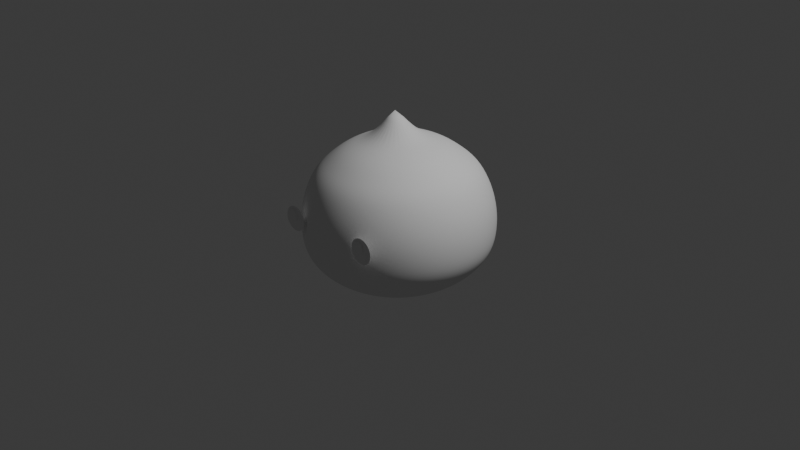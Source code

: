 # Source: bonki.blend  (saved by Blender 4.2.67; exported with 4.5.12 LTS)
import bpy
from mathutils import Matrix  # noqa: F401  (used for matrix-valued properties, if any)

bpy.ops.wm.read_factory_settings(use_empty=True)
scene = bpy.context.scene
scene.name = 'Scene'

# ---- collections
col_collection = bpy.data.collections.new('Collection'); scene.collection.children.link(col_collection)

# ---- world
world_world = bpy.data.worlds.new('World'); scene.world = world_world
world_world.use_nodes = True; world_world.node_tree.nodes.clear()
_N = world_world.node_tree.nodes; _L = world_world.node_tree.links
n0 = _N.new('ShaderNodeOutputWorld'); n0.name = 'World Output'; n0.location = (300, 300)
n1 = _N.new('ShaderNodeBackground'); n1.name = 'Background'; n1.location = (10, 300)
n1.inputs[0].default_value = (0.05088, 0.05088, 0.05088, 1.0)
_L.new(n1.outputs[0], n0.inputs[0])
n0.is_active_output = True
world_world.color = (0.05088, 0.05088, 0.05088)
world_world.sun_shadow_jitter_overblur = 0.0

# ---- cameras
cam_camera = bpy.data.cameras.new('Camera')
cam_camera.clip_end = 100.0
cam_camera.ortho_scale = 7.314

# ---- lights
light_light = bpy.data.lights.new('Light', 'POINT')
light_light.energy = 1000.0
light_light.shadow_soft_size = 0.1

# ---- meshes
me_body_sphere = bpy.data.meshes.new('Body_Sphere')
me_body_sphere.from_pydata([(-0.03833, 0.5721, 0.765), (-0.0278, 0.8315, 0.5549), (-0.009762, 0.9808, 0.1948), (6.723e-09, 1.0, 1.683e-10), (0.009762, 0.9808, -0.1948), (0.02178, 0.8315, -0.4347), (-0.0035, 0.2129, 0.9162), (0.04107, 0.4177, 0.8404), (0.07314, 0.5611, 0.7706), (0.1032, 0.6935, 0.6709), (0.1342, 0.8155, 0.563), (0.1609, 0.9061, 0.3912), (0.1813, 0.9619, 0.2044), (0.1948, 0.9808, 0.009762), (0.2009, 0.9619, -0.1853), (0.1963, 0.9061, -0.3154), (0.1838, 0.8155, -0.4266), (0.1644, 0.6935, -0.5244), (0.1388, 0.5449, -0.6052), (0.1081, 0.3753, -0.6658), (0.07338, 0.1913, -0.7039), (0.03717, 0.2006, 0.9183), (0.1209, 0.3934, 0.8444), (0.1803, 0.5285, 0.7759), (0.2357, 0.6533, 0.6776), (0.29, 0.7682, 0.5708), (0.334, 0.8536, 0.3999), (0.3651, 0.9061, 0.2136), (0.3822, 0.9239, 0.01915), (0.3846, 0.9061, -0.1761), (0.3694, 0.8536, -0.3068), (0.3396, 0.7682, -0.4188), (0.2969, 0.6533, -0.5178), (0.2429, 0.5133, -0.6), (0.1798, 0.3536, -0.6622), (0.1099, 0.1802, -0.7021), (0.07466, 0.1805, 0.9201), (0.1944, 0.3541, 0.8481), (0.2791, 0.4757, 0.7809), (0.3578, 0.5879, 0.6837), (0.4336, 0.6913, 0.578), (0.4935, 0.7682, 0.4079), (0.5345, 0.8155, 0.2221), (0.5549, 0.8315, 0.0278), (0.554, 0.8155, -0.1676), (0.5289, 0.7682, -0.2988), (0.4831, 0.6913, -0.4116), (0.419, 0.5879, -0.5117), (0.3389, 0.4619, -0.5952), (0.2459, 0.3182, -0.6589), (0.1436, 0.1622, -0.7004), (0.1075, 0.1535, 0.9218), (0.2588, 0.3011, 0.8513), (0.3657, 0.4045, 0.7852), (0.4648, 0.5, 0.689), (0.5594, 0.5879, 0.5843), (0.6333, 0.6533, 0.4149), (0.6829, 0.6935, 0.2295), (0.7062, 0.7071, 0.03538), (0.7024, 0.6935, -0.1601), (0.6687, 0.6533, -0.2918), (0.609, 0.5879, -0.4053), (0.526, 0.5, -0.5063), (0.4229, 0.3928, -0.591), (0.3038, 0.2706, -0.656), (0.1731, 0.1379, -0.6989), (0.1345, 0.1206, 0.9231), (0.3117, 0.2366, 0.854), (0.4368, 0.3178, 0.7888), (0.5526, 0.3928, 0.6934), (0.6627, 0.4619, 0.5895), (0.7481, 0.5133, 0.4206), (0.8047, 0.5449, 0.2357), (0.8304, 0.5556, 0.04161), (0.8242, 0.5449, -0.154), (0.7835, 0.5133, -0.286), (0.7123, 0.4619, -0.4001), (0.6138, 0.3928, -0.5019), (0.492, 0.3087, -0.5875), (0.3513, 0.2126, -0.6536), (0.1974, 0.1084, -0.6977), (-0.05955, -1.255e-09, 1.189), (0.1545, 0.08308, 0.9241), (0.351, 0.163, 0.856), (0.4896, 0.2189, 0.7914), (0.6179, 0.2706, 0.6967), (0.7394, 0.3182, 0.5933), (0.8333, 0.3536, 0.4249), (0.8952, 0.3753, 0.2402), (0.9227, 0.3827, 0.04623), (0.9148, 0.3753, -0.1495), (0.8687, 0.3536, -0.2817), (0.789, 0.3182, -0.3963), (0.6791, 0.2706, -0.4986), (0.5432, 0.2126, -0.5849), (0.3867, 0.1464, -0.6519), (0.2154, 0.07466, -0.6968), (0.1669, 0.04235, 0.9248), (0.3752, 0.08308, 0.8572), (0.5221, 0.1116, 0.7931), (0.6581, 0.1379, 0.6987), (0.7867, 0.1622, 0.5957), (0.8858, 0.1802, 0.4275), (0.951, 0.1913, 0.243), (0.9796, 0.1951, 0.04908), (0.9705, 0.1913, -0.1467), (0.9212, 0.1802, -0.2791), (0.8363, 0.1622, -0.3939), (0.7193, 0.1379, -0.4966), (0.5748, 0.1084, -0.5834), (0.4084, 0.07466, -0.6508), (0.2265, 0.03806, -0.6963), (0.171, -1.52e-08, 0.925), (0.3834, -2.905e-08, 0.8576), (0.533, -5.613e-08, 0.7936), (0.6716, 1.594e-08, 0.6994), (0.8026, -9.49e-08, 0.5965), (0.9036, 3.856e-08, 0.4284), (0.9698, -9.597e-08, 0.2439), (0.9987, -1.706e-07, 0.05004), (0.9893, -9.603e-08, -0.1458), (0.939, 3.844e-08, -0.2782), (0.8522, -9.507e-08, -0.3931), (0.7328, 1.006e-08, -0.4959), (0.5855, -5.599e-08, -0.5828), (0.4158, -2.504e-08, -0.6504), (0.2302, -1.261e-08, -0.6961), (0.1669, -0.04235, 0.9248), (0.3752, -0.08308, 0.8572), (0.5221, -0.1116, 0.7931), (0.6581, -0.1379, 0.6987), (0.7867, -0.1622, 0.5957), (0.8858, -0.1802, 0.4275), (0.951, -0.1913, 0.243), (0.9796, -0.1951, 0.04908), (0.9705, -0.1913, -0.1467), (0.9212, -0.1802, -0.2791), (0.8363, -0.1622, -0.3939), (0.7193, -0.1379, -0.4966), (0.5748, -0.1084, -0.5834), (0.4084, -0.07466, -0.6508), (0.2265, -0.03806, -0.6963), (0.1545, -0.08308, 0.9241), (0.351, -0.163, 0.856), (0.4896, -0.2189, 0.7914), (0.6179, -0.2706, 0.6967), (0.7394, -0.3182, 0.5933), (0.8333, -0.3536, 0.4249), (0.8952, -0.3753, 0.2402), (0.9227, -0.3827, 0.04623), (0.9148, -0.3753, -0.1495), (0.8687, -0.3536, -0.2817), (0.789, -0.3182, -0.3963), (0.6791, -0.2706, -0.4986), (0.5432, -0.2126, -0.5849), (0.3867, -0.1464, -0.6519), (0.2154, -0.07466, -0.6968), (0.1345, -0.1206, 0.9231), (0.3117, -0.2366, 0.854), (0.4367, -0.3178, 0.7888), (0.5526, -0.3928, 0.6934), (0.6627, -0.4619, 0.5895), (0.7481, -0.5133, 0.4206), (0.8047, -0.5449, 0.2357), (0.8304, -0.5556, 0.04161), (0.8242, -0.5449, -0.154), (0.7835, -0.5133, -0.286), (0.7123, -0.4619, -0.4001), (0.6138, -0.3928, -0.5019), (0.492, -0.3087, -0.5875), (0.3513, -0.2126, -0.6536), (0.1974, -0.1084, -0.6977), (0.1075, -0.1535, 0.9218), (0.2588, -0.3011, 0.8513), (0.3657, -0.4045, 0.7852), (0.4648, -0.5, 0.689), (0.5594, -0.5879, 0.5843), (0.6333, -0.6533, 0.4149), (0.6829, -0.6935, 0.2295), (0.7062, -0.7071, 0.03538), (0.7024, -0.6935, -0.1601), (0.6687, -0.6533, -0.2918), (0.609, -0.5879, -0.4053), (0.526, -0.5, -0.5063), (0.4229, -0.3928, -0.591), (0.3038, -0.2706, -0.656), (0.1731, -0.1379, -0.6989), (0.07466, -0.1805, 0.9201), (0.1944, -0.3541, 0.8481), (0.2791, -0.4757, 0.7809), (0.3578, -0.5879, 0.6837), (0.4336, -0.6913, 0.578), (0.4935, -0.7682, 0.4079), (0.5344, -0.8155, 0.2221), (0.5549, -0.8315, 0.0278), (0.554, -0.8155, -0.1676), (0.5289, -0.7682, -0.2988), (0.4831, -0.6913, -0.4116), (0.419, -0.5879, -0.5117), (0.3389, -0.4619, -0.5952), (0.2459, -0.3182, -0.6589), (0.1436, -0.1622, -0.7004), (0.03717, -0.2006, 0.9183), (0.1209, -0.3934, 0.8444), (0.1803, -0.5285, 0.7759), (0.2357, -0.6533, 0.6776), (0.29, -0.7682, 0.5708), (0.334, -0.8536, 0.3999), (0.3651, -0.9061, 0.2136), (0.3822, -0.9239, 0.01915), (0.3846, -0.9061, -0.1761), (0.3694, -0.8536, -0.3068), (0.3396, -0.7682, -0.4188), (0.2969, -0.6533, -0.5178), (0.2429, -0.5133, -0.6), (0.1798, -0.3536, -0.6622), (0.1099, -0.1802, -0.7021), (-0.0035, -0.2129, 0.9162), (0.04107, -0.4177, 0.8404), (0.07314, -0.5611, 0.7706), (0.1032, -0.6935, 0.6709), (0.1342, -0.8155, 0.563), (0.1609, -0.9061, 0.3912), (0.1813, -0.9619, 0.2044), (0.1948, -0.9808, 0.009762), (0.2009, -0.9619, -0.1853), (0.1963, -0.9061, -0.3154), (0.1838, -0.8155, -0.4266), (0.1644, -0.6935, -0.5244), (0.1388, -0.5449, -0.6052), (0.1081, -0.3753, -0.6658), (0.07338, -0.1913, -0.7039), (-0.0458, -0.2171, 0.9141), (-0.0419, -0.4258, 0.8363), (-0.03833, -0.5721, 0.765), (-0.03458, -0.7071, 0.664), (-0.0278, -0.8315, 0.5549), (-0.01915, -0.9239, 0.3822), (-0.009762, -0.9808, 0.1948), (-3.341e-07, -1.0, -1.657e-08), (0.009762, -0.9808, -0.1948), (0.01626, -0.9239, -0.3245), (0.02178, -0.8315, -0.4347), (0.02662, -0.7071, -0.5313), (0.03059, -0.5556, -0.6106), (0.03355, -0.3827, -0.6695), (0.03536, -0.1951, -0.7058), (-0.0881, -0.2129, 0.912), (-0.1249, -0.4177, 0.8321), (-0.1498, -0.5611, 0.7594), (-0.1724, -0.6935, 0.6571), (-0.1898, -0.8155, 0.5468), (-0.1992, -0.9061, 0.3732), (-0.2009, -0.9619, 0.1853), (-0.1948, -0.9808, -0.009762), (-0.1813, -0.9619, -0.2044), (-0.1638, -0.9061, -0.3335), (-0.1402, -0.8155, -0.4428), (-0.1112, -0.6935, -0.5382), (-0.07766, -0.5449, -0.616), (-0.04102, -0.3753, -0.6733), (-0.002648, -0.1913, -0.7077), (-0.1288, -0.2006, 0.91), (-0.2047, -0.3934, 0.8281), (-0.257, -0.5285, 0.754), (-0.3048, -0.6533, 0.6505), (-0.3456, -0.7682, 0.539), (-0.3723, -0.8536, 0.3645), (-0.3846, -0.9061, 0.1761), (-0.3822, -0.9239, -0.01915), (-0.3651, -0.9061, -0.2136), (-0.3369, -0.8536, -0.3421), (-0.296, -0.7682, -0.4506), (-0.2436, -0.6533, -0.5449), (-0.1817, -0.5133, -0.6213), (-0.1127, -0.3536, -0.6769), (-0.0392, -0.1802, -0.7096), (-0.1663, -0.1805, 0.9081), (-0.2782, -0.3541, 0.8244), (-0.3558, -0.4757, 0.7491), (-0.4269, -0.5879, 0.6444), (-0.4892, -0.6913, 0.5318), (-0.5318, -0.7682, 0.3565), (-0.554, -0.8155, 0.1676), (-0.5549, -0.8315, -0.0278), (-0.5345, -0.8155, -0.2221), (-0.4964, -0.7682, -0.3501), (-0.4396, -0.6913, -0.4578), (-0.3657, -0.5879, -0.551), (-0.2777, -0.4619, -0.6261), (-0.1788, -0.3182, -0.6802), (-0.07289, -0.1622, -0.7113), (-0.1991, -0.1535, 0.9064), (-0.3426, -0.3011, 0.8212), (-0.4423, -0.4045, 0.7447), (-0.5339, -0.5, 0.639), (-0.615, -0.5879, 0.5255), (-0.6716, -0.6533, 0.3495), (-0.7024, -0.6935, 0.1601), (-0.7062, -0.7071, -0.03538), (-0.6829, -0.6935, -0.2295), (-0.6362, -0.6533, -0.3571), (-0.5654, -0.5879, -0.4641), (-0.4728, -0.5, -0.5563), (-0.3618, -0.3928, -0.6303), (-0.2367, -0.2706, -0.6831), (-0.1024, -0.1379, -0.7127), (0.03598, -1.21e-10, -0.7181), (-0.2261, -0.1206, 0.9051), (-0.3955, -0.2366, 0.8186), (-0.5134, -0.3178, 0.7412), (-0.6218, -0.3928, 0.6346), (-0.7183, -0.4619, 0.5203), (-0.7864, -0.5133, 0.3438), (-0.8242, -0.5449, 0.154), (-0.8304, -0.5556, -0.04161), (-0.8047, -0.5449, -0.2357), (-0.751, -0.5133, -0.3629), (-0.6687, -0.4619, -0.4693), (-0.5606, -0.3928, -0.5607), (-0.4308, -0.3087, -0.6337), (-0.2842, -0.2126, -0.6855), (-0.1266, -0.1084, -0.7139), (-0.2461, -0.08308, 0.9041), (-0.4348, -0.163, 0.8166), (-0.5662, -0.2189, 0.7385), (-0.687, -0.2706, 0.6313), (-0.795, -0.3182, 0.5164), (-0.8716, -0.3536, 0.3395), (-0.9148, -0.3753, 0.1495), (-0.9227, -0.3827, -0.04623), (-0.8952, -0.3753, -0.2402), (-0.8362, -0.3536, -0.3672), (-0.7454, -0.3182, -0.4731), (-0.6258, -0.2706, -0.564), (-0.482, -0.2126, -0.6363), (-0.3196, -0.1464, -0.6872), (-0.1446, -0.07466, -0.7148), (-0.2585, -0.04235, 0.9035), (-0.459, -0.08308, 0.8154), (-0.5987, -0.1116, 0.7369), (-0.7272, -0.1379, 0.6293), (-0.8423, -0.1622, 0.5141), (-0.9241, -0.1802, 0.3369), (-0.9705, -0.1913, 0.1467), (-0.9796, -0.1951, -0.04908), (-0.951, -0.1913, -0.243), (-0.8887, -0.1802, -0.3698), (-0.7927, -0.1622, -0.4755), (-0.666, -0.1379, -0.566), (-0.5136, -0.1084, -0.6379), (-0.3413, -0.07466, -0.6883), (-0.1557, -0.03806, -0.7154), (-0.2626, 2.089e-08, 0.9033), (-0.4672, 5.959e-08, 0.815), (-0.6097, 1.587e-07, 0.7364), (-0.7408, 4.034e-08, 0.6286), (-0.8582, 1.696e-07, 0.5133), (-0.9419, 2.118e-08, 0.336), (-0.9893, 2.748e-07, 0.1458), (-0.9987, 4.538e-07, -0.05004), (-0.9698, 2.748e-07, -0.2439), (-0.9065, 2.106e-08, -0.3707), (-0.8086, 1.694e-07, -0.4763), (-0.6796, 3.447e-08, -0.5667), (-0.5243, 1.526e-07, -0.6384), (-0.3487, 5.461e-08, -0.6887), (-0.1595, 1.982e-08, -0.7156), (-0.2585, 0.04235, 0.9035), (-0.459, 0.08308, 0.8154), (-0.5987, 0.1116, 0.7369), (-0.7272, 0.1379, 0.6293), (-0.8423, 0.1622, 0.5141), (-0.9241, 0.1802, 0.3369), (-0.9705, 0.1913, 0.1467), (-0.9796, 0.1951, -0.04908), (-0.951, 0.1913, -0.243), (-0.8887, 0.1802, -0.3698), (-0.7927, 0.1622, -0.4755), (-0.666, 0.1379, -0.566), (-0.5136, 0.1084, -0.6379), (-0.3413, 0.07466, -0.6883), (-0.1557, 0.03806, -0.7154), (-0.2461, 0.08308, 0.9041), (-0.4348, 0.163, 0.8166), (-0.5662, 0.2189, 0.7385), (-0.687, 0.2706, 0.6313), (-0.795, 0.3182, 0.5164), (-0.8716, 0.3536, 0.3395), (-0.9148, 0.3753, 0.1495), (-0.9227, 0.3827, -0.04623), (-0.8952, 0.3753, -0.2402), (-0.8362, 0.3536, -0.3672), (-0.7454, 0.3182, -0.4731), (-0.6258, 0.2706, -0.564), (-0.482, 0.2126, -0.6363), (-0.3196, 0.1464, -0.6872), (-0.1446, 0.07466, -0.7148), (-0.2261, 0.1206, 0.9051), (-0.3955, 0.2366, 0.8186), (-0.5134, 0.3178, 0.7412), (-0.6218, 0.3928, 0.6346), (-0.7183, 0.4619, 0.5203), (-0.7864, 0.5133, 0.3438), (-0.8242, 0.5449, 0.154), (-0.8304, 0.5556, -0.04161), (-0.8047, 0.5449, -0.2357), (-0.751, 0.5133, -0.3629), (-0.6687, 0.4619, -0.4693), (-0.5606, 0.3928, -0.5607), (-0.4308, 0.3087, -0.6337), (-0.2842, 0.2126, -0.6855), (-0.1266, 0.1084, -0.7139), (-0.1991, 0.1535, 0.9064), (-0.3426, 0.3011, 0.8212), (-0.4423, 0.4045, 0.7447), (-0.5339, 0.5, 0.639), (-0.615, 0.5879, 0.5255), (-0.6716, 0.6533, 0.3495), (-0.7024, 0.6935, 0.1601), (-0.7062, 0.7071, -0.03538), (-0.6829, 0.6935, -0.2295), (-0.6362, 0.6533, -0.3571), (-0.5654, 0.5879, -0.4641), (-0.4728, 0.5, -0.5563), (-0.3618, 0.3928, -0.6303), (-0.2367, 0.2706, -0.6831), (-0.1024, 0.1379, -0.7127), (-0.1663, 0.1805, 0.9081), (-0.2782, 0.3541, 0.8244), (-0.3558, 0.4757, 0.7491), (-0.4269, 0.5879, 0.6444), (-0.4892, 0.6913, 0.5318), (-0.5318, 0.7682, 0.3565), (-0.554, 0.8155, 0.1676), (-0.5549, 0.8315, -0.0278), (-0.5344, 0.8155, -0.2221), (-0.4964, 0.7682, -0.3501), (-0.4396, 0.6913, -0.4578), (-0.3657, 0.5879, -0.551), (-0.2777, 0.4619, -0.6261), (-0.1788, 0.3182, -0.6802), (-0.07289, 0.1622, -0.7113), (-0.1288, 0.2006, 0.91), (-0.2047, 0.3934, 0.8281), (-0.257, 0.5285, 0.754), (-0.3048, 0.6533, 0.6505), (-0.3456, 0.7682, 0.539), (-0.3723, 0.8536, 0.3645), (-0.3846, 0.9061, 0.1761), (-0.3822, 0.9239, -0.01915), (-0.3651, 0.9061, -0.2136), (-0.3369, 0.8536, -0.3421), (-0.296, 0.7682, -0.4506), (-0.2436, 0.6533, -0.5449), (-0.1817, 0.5133, -0.6213), (-0.1127, 0.3536, -0.6769), (-0.0392, 0.1802, -0.7096), (-0.0881, 0.2129, 0.912), (-0.1249, 0.4177, 0.8321), (-0.1498, 0.5611, 0.7594), (-0.1724, 0.6935, 0.6571), (-0.1898, 0.8155, 0.5468), (-0.1992, 0.9061, 0.3732), (-0.2009, 0.9619, 0.1853), (-0.1948, 0.9808, -0.009762), (-0.1813, 0.9619, -0.2044), (-0.1638, 0.9061, -0.3335), (-0.1402, 0.8155, -0.4428), (-0.1112, 0.6935, -0.5382), (-0.07766, 0.5449, -0.616), (-0.04102, 0.3753, -0.6733), (-0.002648, 0.1913, -0.7077), (-0.0458, 0.2171, 0.9141), (-0.0419, 0.4258, 0.8363), (-0.03458, 0.7071, 0.664), (-0.01915, 0.9239, 0.3822), (0.01626, 0.9239, -0.3245), (0.02662, 0.7071, -0.5313), (0.03059, 0.5556, -0.6106), (0.03355, 0.3827, -0.6695), (0.03536, 0.1951, -0.7058)], [], [(3, 2, 12, 13), (473, 81, 6), (307, 481, 20), (4, 3, 13, 14), (474, 473, 6, 7), (477, 4, 14, 15), (0, 474, 7, 8), (5, 477, 15, 16), (475, 0, 8, 9), (478, 5, 16, 17), (1, 475, 9, 10), (479, 478, 17, 18), (476, 1, 10, 11), (480, 479, 18, 19), (2, 476, 11, 12), (481, 480, 19, 20), (19, 18, 33, 34), (12, 11, 26, 27), (20, 19, 34, 35), (13, 12, 27, 28), (6, 81, 21), (307, 20, 35), (14, 13, 28, 29), (7, 6, 21, 22), (15, 14, 29, 30), (8, 7, 22, 23), (16, 15, 30, 31), (9, 8, 23, 24), (17, 16, 31, 32), (10, 9, 24, 25), (18, 17, 32, 33), (11, 10, 25, 26), (31, 30, 45, 46), (24, 23, 38, 39), (32, 31, 46, 47), (25, 24, 39, 40), (33, 32, 47, 48), (26, 25, 40, 41), (34, 33, 48, 49), (27, 26, 41, 42), (35, 34, 49, 50), (28, 27, 42, 43), (21, 81, 36), (307, 35, 50), (29, 28, 43, 44), (22, 21, 36, 37), (30, 29, 44, 45), (23, 22, 37, 38), (50, 49, 64, 65), (43, 42, 57, 58), (36, 81, 51), (307, 50, 65), (44, 43, 58, 59), (37, 36, 51, 52), (45, 44, 59, 60), (38, 37, 52, 53), (46, 45, 60, 61), (39, 38, 53, 54), (47, 46, 61, 62), (40, 39, 54, 55), (48, 47, 62, 63), (41, 40, 55, 56), (49, 48, 63, 64), (42, 41, 56, 57), (54, 53, 68, 69), (62, 61, 76, 77), (55, 54, 69, 70), (63, 62, 77, 78), (56, 55, 70, 71), (64, 63, 78, 79), (57, 56, 71, 72), (65, 64, 79, 80), (58, 57, 72, 73), (51, 81, 66), (307, 65, 80), (59, 58, 73, 74), (52, 51, 66, 67), (60, 59, 74, 75), (53, 52, 67, 68), (61, 60, 75, 76), (73, 72, 88, 89), (66, 81, 82), (307, 80, 96), (74, 73, 89, 90), (67, 66, 82, 83), (75, 74, 90, 91), (68, 67, 83, 84), (76, 75, 91, 92), (69, 68, 84, 85), (77, 76, 92, 93), (70, 69, 85, 86), (78, 77, 93, 94), (71, 70, 86, 87), (79, 78, 94, 95), (72, 71, 87, 88), (80, 79, 95, 96), (93, 92, 107, 108), (86, 85, 100, 101), (94, 93, 108, 109), (87, 86, 101, 102), (95, 94, 109, 110), (88, 87, 102, 103), (96, 95, 110, 111), (89, 88, 103, 104), (82, 81, 97), (307, 96, 111), (90, 89, 104, 105), (83, 82, 97, 98), (91, 90, 105, 106), (84, 83, 98, 99), (92, 91, 106, 107), (85, 84, 99, 100), (97, 81, 112), (307, 111, 126), (105, 104, 119, 120), (98, 97, 112, 113), (106, 105, 120, 121), (99, 98, 113, 114), (107, 106, 121, 122), (100, 99, 114, 115), (108, 107, 122, 123), (101, 100, 115, 116), (109, 108, 123, 124), (102, 101, 116, 117), (110, 109, 124, 125), (103, 102, 117, 118), (111, 110, 125, 126), (104, 103, 118, 119), (116, 115, 130, 131), (124, 123, 138, 139), (117, 116, 131, 132), (125, 124, 139, 140), (118, 117, 132, 133), (126, 125, 140, 141), (119, 118, 133, 134), (112, 81, 127), (307, 126, 141), (120, 119, 134, 135), (113, 112, 127, 128), (121, 120, 135, 136), (114, 113, 128, 129), (122, 121, 136, 137), (115, 114, 129, 130), (123, 122, 137, 138), (135, 134, 149, 150), (128, 127, 142, 143), (136, 135, 150, 151), (129, 128, 143, 144), (137, 136, 151, 152), (130, 129, 144, 145), (138, 137, 152, 153), (131, 130, 145, 146), (139, 138, 153, 154), (132, 131, 146, 147), (140, 139, 154, 155), (133, 132, 147, 148), (141, 140, 155, 156), (134, 133, 148, 149), (127, 81, 142), (307, 141, 156), (154, 153, 168, 169), (147, 146, 161, 162), (155, 154, 169, 170), (148, 147, 162, 163), (156, 155, 170, 171), (149, 148, 163, 164), (142, 81, 157), (307, 156, 171), (150, 149, 164, 165), (143, 142, 157, 158), (151, 150, 165, 166), (144, 143, 158, 159), (152, 151, 166, 167), (145, 144, 159, 160), (153, 152, 167, 168), (146, 145, 160, 161), (166, 165, 180, 181), (159, 158, 173, 174), (167, 166, 181, 182), (160, 159, 174, 175), (168, 167, 182, 183), (161, 160, 175, 176), (169, 168, 183, 184), (162, 161, 176, 177), (170, 169, 184, 185), (163, 162, 177, 178), (171, 170, 185, 186), (164, 163, 178, 179), (157, 81, 172), (307, 171, 186), (165, 164, 179, 180), (158, 157, 172, 173), (185, 184, 199, 200), (178, 177, 192, 193), (186, 185, 200, 201), (179, 178, 193, 194), (172, 81, 187), (307, 186, 201), (180, 179, 194, 195), (173, 172, 187, 188), (181, 180, 195, 196), (174, 173, 188, 189), (182, 181, 196, 197), (175, 174, 189, 190), (183, 182, 197, 198), (176, 175, 190, 191), (184, 183, 198, 199), (177, 176, 191, 192), (189, 188, 203, 204), (197, 196, 211, 212), (190, 189, 204, 205), (198, 197, 212, 213), (191, 190, 205, 206), (199, 198, 213, 214), (192, 191, 206, 207), (200, 199, 214, 215), (193, 192, 207, 208), (201, 200, 215, 216), (194, 193, 208, 209), (187, 81, 202), (307, 201, 216), (195, 194, 209, 210), (188, 187, 202, 203), (196, 195, 210, 211), (208, 207, 222, 223), (216, 215, 230, 231), (209, 208, 223, 224), (202, 81, 217), (307, 216, 231), (210, 209, 224, 225), (203, 202, 217, 218), (211, 210, 225, 226), (204, 203, 218, 219), (212, 211, 226, 227), (205, 204, 219, 220), (213, 212, 227, 228), (206, 205, 220, 221), (214, 213, 228, 229), (207, 206, 221, 222), (215, 214, 229, 230), (227, 226, 241, 242), (220, 219, 234, 235), (228, 227, 242, 243), (221, 220, 235, 236), (229, 228, 243, 244), (222, 221, 236, 237), (230, 229, 244, 245), (223, 222, 237, 238), (231, 230, 245, 246), (224, 223, 238, 239), (217, 81, 232), (307, 231, 246), (225, 224, 239, 240), (218, 217, 232, 233), (226, 225, 240, 241), (219, 218, 233, 234), (246, 245, 260, 261), (239, 238, 253, 254), (232, 81, 247), (307, 246, 261), (240, 239, 254, 255), (233, 232, 247, 248), (241, 240, 255, 256), (234, 233, 248, 249), (242, 241, 256, 257), (235, 234, 249, 250), (243, 242, 257, 258), (236, 235, 250, 251), (244, 243, 258, 259), (237, 236, 251, 252), (245, 244, 259, 260), (238, 237, 252, 253), (250, 249, 264, 265), (258, 257, 272, 273), (251, 250, 265, 266), (259, 258, 273, 274), (252, 251, 266, 267), (260, 259, 274, 275), (253, 252, 267, 268), (261, 260, 275, 276), (254, 253, 268, 269), (247, 81, 262), (307, 261, 276), (255, 254, 269, 270), (248, 247, 262, 263), (256, 255, 270, 271), (249, 248, 263, 264), (257, 256, 271, 272), (269, 268, 283, 284), (262, 81, 277), (307, 276, 291), (270, 269, 284, 285), (263, 262, 277, 278), (271, 270, 285, 286), (264, 263, 278, 279), (272, 271, 286, 287), (265, 264, 279, 280), (273, 272, 287, 288), (266, 265, 280, 281), (274, 273, 288, 289), (267, 266, 281, 282), (275, 274, 289, 290), (268, 267, 282, 283), (276, 275, 290, 291), (288, 287, 302, 303), (281, 280, 295, 296), (289, 288, 303, 304), (282, 281, 296, 297), (290, 289, 304, 305), (283, 282, 297, 298), (291, 290, 305, 306), (284, 283, 298, 299), (277, 81, 292), (307, 291, 306), (285, 284, 299, 300), (278, 277, 292, 293), (286, 285, 300, 301), (279, 278, 293, 294), (287, 286, 301, 302), (280, 279, 294, 295), (307, 306, 322), (300, 299, 315, 316), (293, 292, 308, 309), (301, 300, 316, 317), (294, 293, 309, 310), (302, 301, 317, 318), (295, 294, 310, 311), (303, 302, 318, 319), (296, 295, 311, 312), (304, 303, 319, 320), (297, 296, 312, 313), (305, 304, 320, 321), (298, 297, 313, 314), (306, 305, 321, 322), (299, 298, 314, 315), (292, 81, 308), (320, 319, 334, 335), (313, 312, 327, 328), (321, 320, 335, 336), (314, 313, 328, 329), (322, 321, 336, 337), (315, 314, 329, 330), (308, 81, 323), (307, 322, 337), (316, 315, 330, 331), (309, 308, 323, 324), (317, 316, 331, 332), (310, 309, 324, 325), (318, 317, 332, 333), (311, 310, 325, 326), (319, 318, 333, 334), (312, 311, 326, 327), (324, 323, 338, 339), (332, 331, 346, 347), (325, 324, 339, 340), (333, 332, 347, 348), (326, 325, 340, 341), (334, 333, 348, 349), (327, 326, 341, 342), (335, 334, 349, 350), (328, 327, 342, 343), (336, 335, 350, 351), (329, 328, 343, 344), (337, 336, 351, 352), (330, 329, 344, 345), (323, 81, 338), (307, 337, 352), (331, 330, 345, 346), (343, 342, 357, 358), (351, 350, 365, 366), (344, 343, 358, 359), (352, 351, 366, 367), (345, 344, 359, 360), (338, 81, 353), (307, 352, 367), (346, 345, 360, 361), (339, 338, 353, 354), (347, 346, 361, 362), (340, 339, 354, 355), (348, 347, 362, 363), (341, 340, 355, 356), (349, 348, 363, 364), (342, 341, 356, 357), (350, 349, 364, 365), (362, 361, 376, 377), (355, 354, 369, 370), (363, 362, 377, 378), (356, 355, 370, 371), (364, 363, 378, 379), (357, 356, 371, 372), (365, 364, 379, 380), (358, 357, 372, 373), (366, 365, 380, 381), (359, 358, 373, 374), (367, 366, 381, 382), (360, 359, 374, 375), (353, 81, 368), (307, 367, 382), (361, 360, 375, 376), (354, 353, 368, 369), (381, 380, 395, 396), (374, 373, 388, 389), (382, 381, 396, 397), (375, 374, 389, 390), (368, 81, 383), (307, 382, 397), (376, 375, 390, 391), (369, 368, 383, 384), (377, 376, 391, 392), (370, 369, 384, 385), (378, 377, 392, 393), (371, 370, 385, 386), (379, 378, 393, 394), (372, 371, 386, 387), (380, 379, 394, 395), (373, 372, 387, 388), (385, 384, 399, 400), (393, 392, 407, 408), (386, 385, 400, 401), (394, 393, 408, 409), (387, 386, 401, 402), (395, 394, 409, 410), (388, 387, 402, 403), (396, 395, 410, 411), (389, 388, 403, 404), (397, 396, 411, 412), (390, 389, 404, 405), (383, 81, 398), (307, 397, 412), (391, 390, 405, 406), (384, 383, 398, 399), (392, 391, 406, 407), (404, 403, 418, 419), (412, 411, 426, 427), (405, 404, 419, 420), (398, 81, 413), (307, 412, 427), (406, 405, 420, 421), (399, 398, 413, 414), (407, 406, 421, 422), (400, 399, 414, 415), (408, 407, 422, 423), (401, 400, 415, 416), (409, 408, 423, 424), (402, 401, 416, 417), (410, 409, 424, 425), (403, 402, 417, 418), (411, 410, 425, 426), (423, 422, 437, 438), (416, 415, 430, 431), (424, 423, 438, 439), (417, 416, 431, 432), (425, 424, 439, 440), (418, 417, 432, 433), (426, 425, 440, 441), (419, 418, 433, 434), (427, 426, 441, 442), (420, 419, 434, 435), (413, 81, 428), (307, 427, 442), (421, 420, 435, 436), (414, 413, 428, 429), (422, 421, 436, 437), (415, 414, 429, 430), (442, 441, 456, 457), (435, 434, 449, 450), (428, 81, 443), (307, 442, 457), (436, 435, 450, 451), (429, 428, 443, 444), (437, 436, 451, 452), (430, 429, 444, 445), (438, 437, 452, 453), (431, 430, 445, 446), (439, 438, 453, 454), (432, 431, 446, 447), (440, 439, 454, 455), (433, 432, 447, 448), (441, 440, 455, 456), (434, 433, 448, 449), (454, 453, 468, 469), (447, 446, 461, 462), (455, 454, 469, 470), (448, 447, 462, 463), (456, 455, 470, 471), (449, 448, 463, 464), (457, 456, 471, 472), (450, 449, 464, 465), (443, 81, 458), (307, 457, 472), (451, 450, 465, 466), (444, 443, 458, 459), (452, 451, 466, 467), (445, 444, 459, 460), (453, 452, 467, 468), (446, 445, 460, 461), (458, 81, 473), (307, 472, 481), (466, 465, 3, 4), (459, 458, 473, 474), (467, 466, 4, 477), (460, 459, 474, 0), (468, 467, 477, 5), (461, 460, 0, 475), (469, 468, 5, 478), (462, 461, 475, 1), (470, 469, 478, 479), (463, 462, 1, 476), (471, 470, 479, 480), (464, 463, 476, 2), (472, 471, 480, 481), (465, 464, 2, 3)])
me_body_sphere.polygons.foreach_set('use_smooth', [True] * 512)
_uv = me_body_sphere.uv_layers.new(name='UVMap')
_uv.uv.foreach_set('vector', [0.75, 0.5, 0.75, 0.5625, 0.7188, 0.5625, 0.7188, 0.5, 0.75, 0.9375, 0.7344, 1.0, 0.7188, 0.9375, 0.7344, 5.96e-08, 0.75, 0.0625, 0.7188, 0.0625, 0.75, 0.4375, 0.75, 0.5, 0.7188, 0.5, 0.7188, 0.4375, 0.75, 0.875, 0.75, 0.9375, 0.7188, 0.9375, 0.7188, 0.875, 0.75, 0.375, 0.75, 0.4375, 0.7188, 0.4375, 0.7188, 0.375, 0.75, 0.8125, 0.75, 0.875, 0.7188, 0.875, 0.7188, 0.8125, 0.75, 0.3125, 0.75, 0.375, 0.7188, 0.375, 0.7188, 0.3125, 0.75, 0.75, 0.75, 0.8125, 0.7188, 0.8125, 0.7188, 0.75, 0.75, 0.25, 0.75, 0.3125, 0.7188, 0.3125, 0.7188, 0.25, 0.75, 0.6875, 0.75, 0.75, 0.7188, 0.75, 0.7188, 0.6875, 0.75, 0.1875, 0.75, 0.25, 0.7188, 0.25, 0.7188, 0.1875, 0.75, 0.625, 0.75, 0.6875, 0.7188, 0.6875, 0.7188, 0.625, 0.75, 0.125, 0.75, 0.1875, 0.7188, 0.1875, 0.7188, 0.125, 0.75, 0.5625, 0.75, 0.625, 0.7188, 0.625, 0.7188, 0.5625, 0.75, 0.0625, 0.75, 0.125, 0.7188, 0.125, 0.7188, 0.0625, 0.7188, 0.125, 0.7188, 0.1875, 0.6875, 0.1875, 0.6875, 0.125, 0.7188, 0.5625, 0.7188, 0.625, 0.6875, 0.625, 0.6875, 0.5625, 0.7188, 0.0625, 0.7188, 0.125, 0.6875, 0.125, 0.6875, 0.0625, 0.7188, 0.5, 0.7188, 0.5625, 0.6875, 0.5625, 0.6875, 0.5, 0.7188, 0.9375, 0.7031, 1.0, 0.6875, 0.9375, 0.7031, 5.96e-08, 0.7188, 0.0625, 0.6875, 0.0625, 0.7188, 0.4375, 0.7188, 0.5, 0.6875, 0.5, 0.6875, 0.4375, 0.7188, 0.875, 0.7188, 0.9375, 0.6875, 0.9375, 0.6875, 0.875, 0.7188, 0.375, 0.7188, 0.4375, 0.6875, 0.4375, 0.6875, 0.375, 0.7188, 0.8125, 0.7188, 0.875, 0.6875, 0.875, 0.6875, 0.8125, 0.7188, 0.3125, 0.7188, 0.375, 0.6875, 0.375, 0.6875, 0.3125, 0.7188, 0.75, 0.7188, 0.8125, 0.6875, 0.8125, 0.6875, 0.75, 0.7188, 0.25, 0.7188, 0.3125, 0.6875, 0.3125, 0.6875, 0.25, 0.7188, 0.6875, 0.7188, 0.75, 0.6875, 0.75, 0.6875, 0.6875, 0.7188, 0.1875, 0.7188, 0.25, 0.6875, 0.25, 0.6875, 0.1875, 0.7188, 0.625, 0.7188, 0.6875, 0.6875, 0.6875, 0.6875, 0.625, 0.6875, 0.3125, 0.6875, 0.375, 0.6562, 0.375, 0.6562, 0.3125, 0.6875, 0.75, 0.6875, 0.8125, 0.6562, 0.8125, 0.6562, 0.75, 0.6875, 0.25, 0.6875, 0.3125, 0.6562, 0.3125, 0.6562, 0.25, 0.6875, 0.6875, 0.6875, 0.75, 0.6562, 0.75, 0.6562, 0.6875, 0.6875, 0.1875, 0.6875, 0.25, 0.6562, 0.25, 0.6562, 0.1875, 0.6875, 0.625, 0.6875, 0.6875, 0.6562, 0.6875, 0.6562, 0.625, 0.6875, 0.125, 0.6875, 0.1875, 0.6562, 0.1875, 0.6562, 0.125, 0.6875, 0.5625, 0.6875, 0.625, 0.6562, 0.625, 0.6562, 0.5625, 0.6875, 0.0625, 0.6875, 0.125, 0.6562, 0.125, 0.6562, 0.0625, 0.6875, 0.5, 0.6875, 0.5625, 0.6562, 0.5625, 0.6562, 0.5, 0.6875, 0.9375, 0.6719, 1.0, 0.6562, 0.9375, 0.6719, 5.96e-08, 0.6875, 0.0625, 0.6562, 0.0625, 0.6875, 0.4375, 0.6875, 0.5, 0.6562, 0.5, 0.6562, 0.4375, 0.6875, 0.875, 0.6875, 0.9375, 0.6562, 0.9375, 0.6562, 0.875, 0.6875, 0.375, 0.6875, 0.4375, 0.6562, 0.4375, 0.6562, 0.375, 0.6875, 0.8125, 0.6875, 0.875, 0.6562, 0.875, 0.6562, 0.8125, 0.6562, 0.0625, 0.6562, 0.125, 0.625, 0.125, 0.625, 0.0625, 0.6562, 0.5, 0.6562, 0.5625, 0.625, 0.5625, 0.625, 0.5, 0.6562, 0.9375, 0.6406, 1.0, 0.625, 0.9375, 0.6406, 5.96e-08, 0.6562, 0.0625, 0.625, 0.0625, 0.6562, 0.4375, 0.6562, 0.5, 0.625, 0.5, 0.625, 0.4375, 0.6562, 0.875, 0.6562, 0.9375, 0.625, 0.9375, 0.625, 0.875, 0.6562, 0.375, 0.6562, 0.4375, 0.625, 0.4375, 0.625, 0.375, 0.6562, 0.8125, 0.6562, 0.875, 0.625, 0.875, 0.625, 0.8125, 0.6562, 0.3125, 0.6562, 0.375, 0.625, 0.375, 0.625, 0.3125, 0.6562, 0.75, 0.6562, 0.8125, 0.625, 0.8125, 0.625, 0.75, 0.6562, 0.25, 0.6562, 0.3125, 0.625, 0.3125, 0.625, 0.25, 0.6562, 0.6875, 0.6562, 0.75, 0.625, 0.75, 0.625, 0.6875, 0.6562, 0.1875, 0.6562, 0.25, 0.625, 0.25, 0.625, 0.1875, 0.6562, 0.625, 0.6562, 0.6875, 0.625, 0.6875, 0.625, 0.625, 0.6562, 0.125, 0.6562, 0.1875, 0.625, 0.1875, 0.625, 0.125, 0.6562, 0.5625, 0.6562, 0.625, 0.625, 0.625, 0.625, 0.5625, 0.625, 0.75, 0.625, 0.8125, 0.5938, 0.8125, 0.5938, 0.75, 0.625, 0.25, 0.625, 0.3125, 0.5938, 0.3125, 0.5938, 0.25, 0.625, 0.6875, 0.625, 0.75, 0.5938, 0.75, 0.5938, 0.6875, 0.625, 0.1875, 0.625, 0.25, 0.5938, 0.25, 0.5938, 0.1875, 0.625, 0.625, 0.625, 0.6875, 0.5938, 0.6875, 0.5938, 0.625, 0.625, 0.125, 0.625, 0.1875, 0.5938, 0.1875, 0.5938, 0.125, 0.625, 0.5625, 0.625, 0.625, 0.5938, 0.625, 0.5938, 0.5625, 0.625, 0.0625, 0.625, 0.125, 0.5938, 0.125, 0.5938, 0.0625, 0.625, 0.5, 0.625, 0.5625, 0.5938, 0.5625, 0.5938, 0.5, 0.625, 0.9375, 0.6094, 1.0, 0.5938, 0.9375, 0.6094, 5.96e-08, 0.625, 0.0625, 0.5938, 0.0625, 0.625, 0.4375, 0.625, 0.5, 0.5938, 0.5, 0.5938, 0.4375, 0.625, 0.875, 0.625, 0.9375, 0.5938, 0.9375, 0.5938, 0.875, 0.625, 0.375, 0.625, 0.4375, 0.5938, 0.4375, 0.5938, 0.375, 0.625, 0.8125, 0.625, 0.875, 0.5938, 0.875, 0.5938, 0.8125, 0.625, 0.3125, 0.625, 0.375, 0.5938, 0.375, 0.5938, 0.3125, 0.5938, 0.5, 0.5938, 0.5625, 0.5625, 0.5625, 0.5625, 0.5, 0.5938, 0.9375, 0.5781, 1.0, 0.5625, 0.9375, 0.5781, 5.96e-08, 0.5938, 0.0625, 0.5625, 0.0625, 0.5938, 0.4375, 0.5938, 0.5, 0.5625, 0.5, 0.5625, 0.4375, 0.5938, 0.875, 0.5938, 0.9375, 0.5625, 0.9375, 0.5625, 0.875, 0.5938, 0.375, 0.5938, 0.4375, 0.5625, 0.4375, 0.5625, 0.375, 0.5938, 0.8125, 0.5938, 0.875, 0.5625, 0.875, 0.5625, 0.8125, 0.5938, 0.3125, 0.5938, 0.375, 0.5625, 0.375, 0.5625, 0.3125, 0.5938, 0.75, 0.5938, 0.8125, 0.5625, 0.8125, 0.5625, 0.75, 0.5938, 0.25, 0.5938, 0.3125, 0.5625, 0.3125, 0.5625, 0.25, 0.5938, 0.6875, 0.5938, 0.75, 0.5625, 0.75, 0.5625, 0.6875, 0.5938, 0.1875, 0.5938, 0.25, 0.5625, 0.25, 0.5625, 0.1875, 0.5938, 0.625, 0.5938, 0.6875, 0.5625, 0.6875, 0.5625, 0.625, 0.5938, 0.125, 0.5938, 0.1875, 0.5625, 0.1875, 0.5625, 0.125, 0.5938, 0.5625, 0.5938, 0.625, 0.5625, 0.625, 0.5625, 0.5625, 0.5938, 0.0625, 0.5938, 0.125, 0.5625, 0.125, 0.5625, 0.0625, 0.5625, 0.25, 0.5625, 0.3125, 0.5312, 0.3125, 0.5312, 0.25, 0.5625, 0.6875, 0.5625, 0.75, 0.5312, 0.75, 0.5312, 0.6875, 0.5625, 0.1875, 0.5625, 0.25, 0.5312, 0.25, 0.5312, 0.1875, 0.5625, 0.625, 0.5625, 0.6875, 0.5312, 0.6875, 0.5312, 0.625, 0.5625, 0.125, 0.5625, 0.1875, 0.5312, 0.1875, 0.5312, 0.125, 0.5625, 0.5625, 0.5625, 0.625, 0.5312, 0.625, 0.5312, 0.5625, 0.5625, 0.0625, 0.5625, 0.125, 0.5312, 0.125, 0.5312, 0.0625, 0.5625, 0.5, 0.5625, 0.5625, 0.5312, 0.5625, 0.5312, 0.5, 0.5625, 0.9375, 0.5469, 1.0, 0.5312, 0.9375, 0.5469, 5.96e-08, 0.5625, 0.0625, 0.5312, 0.0625, 0.5625, 0.4375, 0.5625, 0.5, 0.5312, 0.5, 0.5312, 0.4375, 0.5625, 0.875, 0.5625, 0.9375, 0.5312, 0.9375, 0.5312, 0.875, 0.5625, 0.375, 0.5625, 0.4375, 0.5312, 0.4375, 0.5312, 0.375, 0.5625, 0.8125, 0.5625, 0.875, 0.5312, 0.875, 0.5312, 0.8125, 0.5625, 0.3125, 0.5625, 0.375, 0.5312, 0.375, 0.5312, 0.3125, 0.5625, 0.75, 0.5625, 0.8125, 0.5312, 0.8125, 0.5312, 0.75, 0.5312, 0.9375, 0.5156, 1.0, 0.5, 0.9375, 0.5156, 5.96e-08, 0.5312, 0.0625, 0.5, 0.0625, 0.5312, 0.4375, 0.5312, 0.5, 0.5, 0.5, 0.5, 0.4375, 0.5312, 0.875, 0.5312, 0.9375, 0.5, 0.9375, 0.5, 0.875, 0.5312, 0.375, 0.5312, 0.4375, 0.5, 0.4375, 0.5, 0.375, 0.5312, 0.8125, 0.5312, 0.875, 0.5, 0.875, 0.5, 0.8125, 0.5312, 0.3125, 0.5312, 0.375, 0.5, 0.375, 0.5, 0.3125, 0.5312, 0.75, 0.5312, 0.8125, 0.5, 0.8125, 0.5, 0.75, 0.5312, 0.25, 0.5312, 0.3125, 0.5, 0.3125, 0.5, 0.25, 0.5312, 0.6875, 0.5312, 0.75, 0.5, 0.75, 0.5, 0.6875, 0.5312, 0.1875, 0.5312, 0.25, 0.5, 0.25, 0.5, 0.1875, 0.5312, 0.625, 0.5312, 0.6875, 0.5, 0.6875, 0.5, 0.625, 0.5312, 0.125, 0.5312, 0.1875, 0.5, 0.1875, 0.5, 0.125, 0.5312, 0.5625, 0.5312, 0.625, 0.5, 0.625, 0.5, 0.5625, 0.5312, 0.0625, 0.5312, 0.125, 0.5, 0.125, 0.5, 0.0625, 0.5312, 0.5, 0.5312, 0.5625, 0.5, 0.5625, 0.5, 0.5, 0.5, 0.6875, 0.5, 0.75, 0.4688, 0.75, 0.4687, 0.6875, 0.5, 0.1875, 0.5, 0.25, 0.4688, 0.25, 0.4688, 0.1875, 0.5, 0.625, 0.5, 0.6875, 0.4687, 0.6875, 0.4688, 0.625, 0.5, 0.125, 0.5, 0.1875, 0.4688, 0.1875, 0.4688, 0.125, 0.5, 0.5625, 0.5, 0.625, 0.4688, 0.625, 0.4688, 0.5625, 0.5, 0.0625, 0.5, 0.125, 0.4688, 0.125, 0.4688, 0.0625, 0.5, 0.5, 0.5, 0.5625, 0.4688, 0.5625, 0.4687, 0.5, 0.5, 0.9375, 0.4844, 1.0, 0.4688, 0.9375, 0.4844, 5.96e-08, 0.5, 0.0625, 0.4688, 0.0625, 0.5, 0.4375, 0.5, 0.5, 0.4687, 0.5, 0.4688, 0.4375, 0.5, 0.875, 0.5, 0.9375, 0.4688, 0.9375, 0.4688, 0.875, 0.5, 0.375, 0.5, 0.4375, 0.4688, 0.4375, 0.4688, 0.375, 0.5, 0.8125, 0.5, 0.875, 0.4688, 0.875, 0.4688, 0.8125, 0.5, 0.3125, 0.5, 0.375, 0.4688, 0.375, 0.4687, 0.3125, 0.5, 0.75, 0.5, 0.8125, 0.4688, 0.8125, 0.4688, 0.75, 0.5, 0.25, 0.5, 0.3125, 0.4687, 0.3125, 0.4688, 0.25, 0.4688, 0.4375, 0.4687, 0.5, 0.4375, 0.5, 0.4375, 0.4375, 0.4688, 0.875, 0.4688, 0.9375, 0.4375, 0.9375, 0.4375, 0.875, 0.4688, 0.375, 0.4688, 0.4375, 0.4375, 0.4375, 0.4375, 0.375, 0.4688, 0.8125, 0.4688, 0.875, 0.4375, 0.875, 0.4375, 0.8125, 0.4687, 0.3125, 0.4688, 0.375, 0.4375, 0.375, 0.4375, 0.3125, 0.4688, 0.75, 0.4688, 0.8125, 0.4375, 0.8125, 0.4375, 0.75, 0.4688, 0.25, 0.4687, 0.3125, 0.4375, 0.3125, 0.4375, 0.25, 0.4687, 0.6875, 0.4688, 0.75, 0.4375, 0.75, 0.4375, 0.6875, 0.4688, 0.1875, 0.4688, 0.25, 0.4375, 0.25, 0.4375, 0.1875, 0.4688, 0.625, 0.4687, 0.6875, 0.4375, 0.6875, 0.4375, 0.625, 0.4688, 0.125, 0.4688, 0.1875, 0.4375, 0.1875, 0.4375, 0.125, 0.4688, 0.5625, 0.4688, 0.625, 0.4375, 0.625, 0.4375, 0.5625, 0.4688, 0.0625, 0.4688, 0.125, 0.4375, 0.125, 0.4375, 0.0625, 0.4687, 0.5, 0.4688, 0.5625, 0.4375, 0.5625, 0.4375, 0.5, 0.4688, 0.9375, 0.4531, 1.0, 0.4375, 0.9375, 0.4531, 5.96e-08, 0.4688, 0.0625, 0.4375, 0.0625, 0.4375, 0.1875, 0.4375, 0.25, 0.4062, 0.25, 0.4062, 0.1875, 0.4375, 0.625, 0.4375, 0.6875, 0.4062, 0.6875, 0.4062, 0.625, 0.4375, 0.125, 0.4375, 0.1875, 0.4062, 0.1875, 0.4062, 0.125, 0.4375, 0.5625, 0.4375, 0.625, 0.4062, 0.625, 0.4062, 0.5625, 0.4375, 0.0625, 0.4375, 0.125, 0.4062, 0.125, 0.4062, 0.0625, 0.4375, 0.5, 0.4375, 0.5625, 0.4062, 0.5625, 0.4062, 0.5, 0.4375, 0.9375, 0.4219, 1.0, 0.4062, 0.9375, 0.4219, 5.96e-08, 0.4375, 0.0625, 0.4062, 0.0625, 0.4375, 0.4375, 0.4375, 0.5, 0.4062, 0.5, 0.4062, 0.4375, 0.4375, 0.875, 0.4375, 0.9375, 0.4062, 0.9375, 0.4062, 0.875, 0.4375, 0.375, 0.4375, 0.4375, 0.4062, 0.4375, 0.4062, 0.375, 0.4375, 0.8125, 0.4375, 0.875, 0.4062, 0.875, 0.4062, 0.8125, 0.4375, 0.3125, 0.4375, 0.375, 0.4062, 0.375, 0.4062, 0.3125, 0.4375, 0.75, 0.4375, 0.8125, 0.4062, 0.8125, 0.4062, 0.75, 0.4375, 0.25, 0.4375, 0.3125, 0.4062, 0.3125, 0.4062, 0.25, 0.4375, 0.6875, 0.4375, 0.75, 0.4062, 0.75, 0.4062, 0.6875, 0.4062, 0.375, 0.4062, 0.4375, 0.375, 0.4375, 0.375, 0.375, 0.4062, 0.8125, 0.4062, 0.875, 0.375, 0.875, 0.375, 0.8125, 0.4062, 0.3125, 0.4062, 0.375, 0.375, 0.375, 0.375, 0.3125, 0.4062, 0.75, 0.4062, 0.8125, 0.375, 0.8125, 0.375, 0.75, 0.4062, 0.25, 0.4062, 0.3125, 0.375, 0.3125, 0.375, 0.25, 0.4062, 0.6875, 0.4062, 0.75, 0.375, 0.75, 0.375, 0.6875, 0.4062, 0.1875, 0.4062, 0.25, 0.375, 0.25, 0.375, 0.1875, 0.4062, 0.625, 0.4062, 0.6875, 0.375, 0.6875, 0.375, 0.625, 0.4062, 0.125, 0.4062, 0.1875, 0.375, 0.1875, 0.375, 0.125, 0.4062, 0.5625, 0.4062, 0.625, 0.375, 0.625, 0.375, 0.5625, 0.4062, 0.0625, 0.4062, 0.125, 0.375, 0.125, 0.375, 0.0625, 0.4062, 0.5, 0.4062, 0.5625, 0.375, 0.5625, 0.375, 0.5, 0.4062, 0.9375, 0.3906, 1.0, 0.375, 0.9375, 0.3906, 5.96e-08, 0.4062, 0.0625, 0.375, 0.0625, 0.4062, 0.4375, 0.4062, 0.5, 0.375, 0.5, 0.375, 0.4375, 0.4062, 0.875, 0.4062, 0.9375, 0.375, 0.9375, 0.375, 0.875, 0.375, 0.125, 0.375, 0.1875, 0.3438, 0.1875, 0.3438, 0.125, 0.375, 0.5625, 0.375, 0.625, 0.3438, 0.625, 0.3438, 0.5625, 0.375, 0.0625, 0.375, 0.125, 0.3438, 0.125, 0.3438, 0.0625, 0.375, 0.5, 0.375, 0.5625, 0.3438, 0.5625, 0.3437, 0.5, 0.375, 0.9375, 0.3594, 1.0, 0.3438, 0.9375, 0.3594, 5.96e-08, 0.375, 0.0625, 0.3438, 0.0625, 0.375, 0.4375, 0.375, 0.5, 0.3437, 0.5, 0.3438, 0.4375, 0.375, 0.875, 0.375, 0.9375, 0.3438, 0.9375, 0.3438, 0.875, 0.375, 0.375, 0.375, 0.4375, 0.3438, 0.4375, 0.3438, 0.375, 0.375, 0.8125, 0.375, 0.875, 0.3438, 0.875, 0.3438, 0.8125, 0.375, 0.3125, 0.375, 0.375, 0.3438, 0.375, 0.3438, 0.3125, 0.375, 0.75, 0.375, 0.8125, 0.3438, 0.8125, 0.3438, 0.75, 0.375, 0.25, 0.375, 0.3125, 0.3438, 0.3125, 0.3438, 0.25, 0.375, 0.6875, 0.375, 0.75, 0.3438, 0.75, 0.3438, 0.6875, 0.375, 0.1875, 0.375, 0.25, 0.3438, 0.25, 0.3438, 0.1875, 0.375, 0.625, 0.375, 0.6875, 0.3438, 0.6875, 0.3438, 0.625, 0.3438, 0.8125, 0.3438, 0.875, 0.3125, 0.875, 0.3125, 0.8125, 0.3438, 0.3125, 0.3438, 0.375, 0.3125, 0.375, 0.3125, 0.3125, 0.3438, 0.75, 0.3438, 0.8125, 0.3125, 0.8125, 0.3125, 0.75, 0.3438, 0.25, 0.3438, 0.3125, 0.3125, 0.3125, 0.3125, 0.25, 0.3438, 0.6875, 0.3438, 0.75, 0.3125, 0.75, 0.3125, 0.6875, 0.3438, 0.1875, 0.3438, 0.25, 0.3125, 0.25, 0.3125, 0.1875, 0.3438, 0.625, 0.3438, 0.6875, 0.3125, 0.6875, 0.3125, 0.625, 0.3438, 0.125, 0.3438, 0.1875, 0.3125, 0.1875, 0.3125, 0.125, 0.3438, 0.5625, 0.3438, 0.625, 0.3125, 0.625, 0.3125, 0.5625, 0.3438, 0.0625, 0.3438, 0.125, 0.3125, 0.125, 0.3125, 0.0625, 0.3437, 0.5, 0.3438, 0.5625, 0.3125, 0.5625, 0.3125, 0.5, 0.3438, 0.9375, 0.3281, 1.0, 0.3125, 0.9375, 0.3281, 5.96e-08, 0.3438, 0.0625, 0.3125, 0.0625, 0.3438, 0.4375, 0.3437, 0.5, 0.3125, 0.5, 0.3125, 0.4375, 0.3438, 0.875, 0.3438, 0.9375, 0.3125, 0.9375, 0.3125, 0.875, 0.3438, 0.375, 0.3438, 0.4375, 0.3125, 0.4375, 0.3125, 0.375, 0.3125, 0.5625, 0.3125, 0.625, 0.2812, 0.625, 0.2812, 0.5625, 0.3125, 0.0625, 0.3125, 0.125, 0.2812, 0.125, 0.2812, 0.0625, 0.3125, 0.5, 0.3125, 0.5625, 0.2812, 0.5625, 0.2812, 0.5, 0.3125, 0.9375, 0.2969, 1.0, 0.2812, 0.9375, 0.2969, 5.96e-08, 0.3125, 0.0625, 0.2812, 0.0625, 0.3125, 0.4375, 0.3125, 0.5, 0.2812, 0.5, 0.2812, 0.4375, 0.3125, 0.875, 0.3125, 0.9375, 0.2812, 0.9375, 0.2812, 0.875, 0.3125, 0.375, 0.3125, 0.4375, 0.2812, 0.4375, 0.2812, 0.375, 0.3125, 0.8125, 0.3125, 0.875, 0.2812, 0.875, 0.2812, 0.8125, 0.3125, 0.3125, 0.3125, 0.375, 0.2812, 0.375, 0.2812, 0.3125, 0.3125, 0.75, 0.3125, 0.8125, 0.2812, 0.8125, 0.2812, 0.75, 0.3125, 0.25, 0.3125, 0.3125, 0.2812, 0.3125, 0.2812, 0.25, 0.3125, 0.6875, 0.3125, 0.75, 0.2812, 0.75, 0.2812, 0.6875, 0.3125, 0.1875, 0.3125, 0.25, 0.2812, 0.25, 0.2812, 0.1875, 0.3125, 0.625, 0.3125, 0.6875, 0.2812, 0.6875, 0.2812, 0.625, 0.3125, 0.125, 0.3125, 0.1875, 0.2812, 0.1875, 0.2812, 0.125, 0.2812, 0.3125, 0.2812, 0.375, 0.25, 0.375, 0.25, 0.3125, 0.2812, 0.75, 0.2812, 0.8125, 0.25, 0.8125, 0.25, 0.75, 0.2812, 0.25, 0.2812, 0.3125, 0.25, 0.3125, 0.25, 0.25, 0.2812, 0.6875, 0.2812, 0.75, 0.25, 0.75, 0.25, 0.6875, 0.2812, 0.1875, 0.2812, 0.25, 0.25, 0.25, 0.25, 0.1875, 0.2812, 0.625, 0.2812, 0.6875, 0.25, 0.6875, 0.25, 0.625, 0.2812, 0.125, 0.2812, 0.1875, 0.25, 0.1875, 0.25, 0.125, 0.2812, 0.5625, 0.2812, 0.625, 0.25, 0.625, 0.25, 0.5625, 0.2812, 0.0625, 0.2812, 0.125, 0.25, 0.125, 0.25, 0.0625, 0.2812, 0.5, 0.2812, 0.5625, 0.25, 0.5625, 0.25, 0.5, 0.2812, 0.9375, 0.2656, 1.0, 0.25, 0.9375, 0.2656, 5.96e-08, 0.2812, 0.0625, 0.25, 0.0625, 0.2812, 0.4375, 0.2812, 0.5, 0.25, 0.5, 0.25, 0.4375, 0.2812, 0.875, 0.2812, 0.9375, 0.25, 0.9375, 0.25, 0.875, 0.2812, 0.375, 0.2812, 0.4375, 0.25, 0.4375, 0.25, 0.375, 0.2812, 0.8125, 0.2812, 0.875, 0.25, 0.875, 0.25, 0.8125, 0.25, 0.0625, 0.25, 0.125, 0.2188, 0.125, 0.2188, 0.0625, 0.25, 0.5, 0.25, 0.5625, 0.2188, 0.5625, 0.2187, 0.5, 0.25, 0.9375, 0.2344, 1.0, 0.2188, 0.9375, 0.2344, 5.96e-08, 0.25, 0.0625, 0.2188, 0.0625, 0.25, 0.4375, 0.25, 0.5, 0.2187, 0.5, 0.2188, 0.4375, 0.25, 0.875, 0.25, 0.9375, 0.2188, 0.9375, 0.2188, 0.875, 0.25, 0.375, 0.25, 0.4375, 0.2188, 0.4375, 0.2188, 0.375, 0.25, 0.8125, 0.25, 0.875, 0.2188, 0.875, 0.2188, 0.8125, 0.25, 0.3125, 0.25, 0.375, 0.2188, 0.375, 0.2188, 0.3125, 0.25, 0.75, 0.25, 0.8125, 0.2188, 0.8125, 0.2188, 0.75, 0.25, 0.25, 0.25, 0.3125, 0.2188, 0.3125, 0.2188, 0.25, 0.25, 0.6875, 0.25, 0.75, 0.2188, 0.75, 0.2188, 0.6875, 0.25, 0.1875, 0.25, 0.25, 0.2188, 0.25, 0.2188, 0.1875, 0.25, 0.625, 0.25, 0.6875, 0.2188, 0.6875, 0.2188, 0.625, 0.25, 0.125, 0.25, 0.1875, 0.2188, 0.1875, 0.2188, 0.125, 0.25, 0.5625, 0.25, 0.625, 0.2188, 0.625, 0.2188, 0.5625, 0.2188, 0.75, 0.2188, 0.8125, 0.1875, 0.8125, 0.1875, 0.75, 0.2188, 0.25, 0.2188, 0.3125, 0.1875, 0.3125, 0.1875, 0.25, 0.2188, 0.6875, 0.2188, 0.75, 0.1875, 0.75, 0.1875, 0.6875, 0.2188, 0.1875, 0.2188, 0.25, 0.1875, 0.25, 0.1875, 0.1875, 0.2188, 0.625, 0.2188, 0.6875, 0.1875, 0.6875, 0.1875, 0.625, 0.2188, 0.125, 0.2188, 0.1875, 0.1875, 0.1875, 0.1875, 0.125, 0.2188, 0.5625, 0.2188, 0.625, 0.1875, 0.625, 0.1875, 0.5625, 0.2188, 0.0625, 0.2188, 0.125, 0.1875, 0.125, 0.1875, 0.0625, 0.2187, 0.5, 0.2188, 0.5625, 0.1875, 0.5625, 0.1875, 0.5, 0.2188, 0.9375, 0.2031, 1.0, 0.1875, 0.9375, 0.2031, 5.96e-08, 0.2188, 0.0625, 0.1875, 0.0625, 0.2188, 0.4375, 0.2187, 0.5, 0.1875, 0.5, 0.1875, 0.4375, 0.2188, 0.875, 0.2188, 0.9375, 0.1875, 0.9375, 0.1875, 0.875, 0.2188, 0.375, 0.2188, 0.4375, 0.1875, 0.4375, 0.1875, 0.375, 0.2188, 0.8125, 0.2188, 0.875, 0.1875, 0.875, 0.1875, 0.8125, 0.2188, 0.3125, 0.2188, 0.375, 0.1875, 0.375, 0.1875, 0.3125, 0.1875, 0.5, 0.1875, 0.5625, 0.1562, 0.5625, 0.1562, 0.5, 0.1875, 0.9375, 0.1719, 1.0, 0.1563, 0.9375, 0.1719, 5.96e-08, 0.1875, 0.0625, 0.1563, 0.0625, 0.1875, 0.4375, 0.1875, 0.5, 0.1562, 0.5, 0.1562, 0.4375, 0.1875, 0.875, 0.1875, 0.9375, 0.1563, 0.9375, 0.1562, 0.875, 0.1875, 0.375, 0.1875, 0.4375, 0.1562, 0.4375, 0.1563, 0.375, 0.1875, 0.8125, 0.1875, 0.875, 0.1562, 0.875, 0.1562, 0.8125, 0.1875, 0.3125, 0.1875, 0.375, 0.1563, 0.375, 0.1562, 0.3125, 0.1875, 0.75, 0.1875, 0.8125, 0.1562, 0.8125, 0.1563, 0.75, 0.1875, 0.25, 0.1875, 0.3125, 0.1562, 0.3125, 0.1563, 0.25, 0.1875, 0.6875, 0.1875, 0.75, 0.1563, 0.75, 0.1562, 0.6875, 0.1875, 0.1875, 0.1875, 0.25, 0.1563, 0.25, 0.1562, 0.1875, 0.1875, 0.625, 0.1875, 0.6875, 0.1562, 0.6875, 0.1563, 0.625, 0.1875, 0.125, 0.1875, 0.1875, 0.1562, 0.1875, 0.1562, 0.125, 0.1875, 0.5625, 0.1875, 0.625, 0.1563, 0.625, 0.1562, 0.5625, 0.1875, 0.0625, 0.1875, 0.125, 0.1562, 0.125, 0.1563, 0.0625, 0.1563, 0.25, 0.1562, 0.3125, 0.125, 0.3125, 0.125, 0.25, 0.1562, 0.6875, 0.1563, 0.75, 0.125, 0.75, 0.125, 0.6875, 0.1562, 0.1875, 0.1563, 0.25, 0.125, 0.25, 0.125, 0.1875, 0.1563, 0.625, 0.1562, 0.6875, 0.125, 0.6875, 0.125, 0.625, 0.1562, 0.125, 0.1562, 0.1875, 0.125, 0.1875, 0.125, 0.125, 0.1562, 0.5625, 0.1563, 0.625, 0.125, 0.625, 0.125, 0.5625, 0.1563, 0.0625, 0.1562, 0.125, 0.125, 0.125, 0.125, 0.0625, 0.1562, 0.5, 0.1562, 0.5625, 0.125, 0.5625, 0.125, 0.5, 0.1563, 0.9375, 0.1406, 1.0, 0.125, 0.9375, 0.1406, 5.96e-08, 0.1563, 0.0625, 0.125, 0.0625, 0.1562, 0.4375, 0.1562, 0.5, 0.125, 0.5, 0.125, 0.4375, 0.1562, 0.875, 0.1563, 0.9375, 0.125, 0.9375, 0.125, 0.875, 0.1563, 0.375, 0.1562, 0.4375, 0.125, 0.4375, 0.125, 0.375, 0.1562, 0.8125, 0.1562, 0.875, 0.125, 0.875, 0.125, 0.8125, 0.1562, 0.3125, 0.1563, 0.375, 0.125, 0.375, 0.125, 0.3125, 0.1563, 0.75, 0.1562, 0.8125, 0.125, 0.8125, 0.125, 0.75, 0.1094, 5.96e-08, 0.125, 0.0625, 0.09375, 0.0625, 0.125, 0.4375, 0.125, 0.5, 0.09375, 0.5, 0.09375, 0.4375, 0.125, 0.875, 0.125, 0.9375, 0.09375, 0.9375, 0.09375, 0.875, 0.125, 0.375, 0.125, 0.4375, 0.09375, 0.4375, 0.09375, 0.375, 0.125, 0.8125, 0.125, 0.875, 0.09375, 0.875, 0.09375, 0.8125, 0.125, 0.3125, 0.125, 0.375, 0.09375, 0.375, 0.09375, 0.3125, 0.125, 0.75, 0.125, 0.8125, 0.09375, 0.8125, 0.09375, 0.75, 0.125, 0.25, 0.125, 0.3125, 0.09375, 0.3125, 0.09375, 0.25, 0.125, 0.6875, 0.125, 0.75, 0.09375, 0.75, 0.09375, 0.6875, 0.125, 0.1875, 0.125, 0.25, 0.09375, 0.25, 0.09375, 0.1875, 0.125, 0.625, 0.125, 0.6875, 0.09375, 0.6875, 0.09375, 0.625, 0.125, 0.125, 0.125, 0.1875, 0.09375, 0.1875, 0.09375, 0.125, 0.125, 0.5625, 0.125, 0.625, 0.09375, 0.625, 0.09375, 0.5625, 0.125, 0.0625, 0.125, 0.125, 0.09375, 0.125, 0.09375, 0.0625, 0.125, 0.5, 0.125, 0.5625, 0.09375, 0.5625, 0.09375, 0.5, 0.125, 0.9375, 0.1094, 1.0, 0.09375, 0.9375, 0.09375, 0.1875, 0.09375, 0.25, 0.0625, 0.25, 0.0625, 0.1875, 0.09375, 0.625, 0.09375, 0.6875, 0.0625, 0.6875, 0.0625, 0.625, 0.09375, 0.125, 0.09375, 0.1875, 0.0625, 0.1875, 0.0625, 0.125, 0.09375, 0.5625, 0.09375, 0.625, 0.0625, 0.625, 0.0625, 0.5625, 0.09375, 0.0625, 0.09375, 0.125, 0.0625, 0.125, 0.0625, 0.0625, 0.09375, 0.5, 0.09375, 0.5625, 0.0625, 0.5625, 0.0625, 0.5, 0.09375, 0.9375, 0.07812, 1.0, 0.0625, 0.9375, 0.07812, 5.96e-08, 0.09375, 0.0625, 0.0625, 0.0625, 0.09375, 0.4375, 0.09375, 0.5, 0.0625, 0.5, 0.0625, 0.4375, 0.09375, 0.875, 0.09375, 0.9375, 0.0625, 0.9375, 0.0625, 0.875, 0.09375, 0.375, 0.09375, 0.4375, 0.0625, 0.4375, 0.0625, 0.375, 0.09375, 0.8125, 0.09375, 0.875, 0.0625, 0.875, 0.0625, 0.8125, 0.09375, 0.3125, 0.09375, 0.375, 0.0625, 0.375, 0.0625, 0.3125, 0.09375, 0.75, 0.09375, 0.8125, 0.0625, 0.8125, 0.0625, 0.75, 0.09375, 0.25, 0.09375, 0.3125, 0.0625, 0.3125, 0.0625, 0.25, 0.09375, 0.6875, 0.09375, 0.75, 0.0625, 0.75, 0.0625, 0.6875, 0.0625, 0.875, 0.0625, 0.9375, 0.03125, 0.9375, 0.03125, 0.875, 0.0625, 0.375, 0.0625, 0.4375, 0.03125, 0.4375, 0.03125, 0.375, 0.0625, 0.8125, 0.0625, 0.875, 0.03125, 0.875, 0.03125, 0.8125, 0.0625, 0.3125, 0.0625, 0.375, 0.03125, 0.375, 0.03125, 0.3125, 0.0625, 0.75, 0.0625, 0.8125, 0.03125, 0.8125, 0.03125, 0.75, 0.0625, 0.25, 0.0625, 0.3125, 0.03125, 0.3125, 0.03125, 0.25, 0.0625, 0.6875, 0.0625, 0.75, 0.03125, 0.75, 0.03125, 0.6875, 0.0625, 0.1875, 0.0625, 0.25, 0.03125, 0.25, 0.03125, 0.1875, 0.0625, 0.625, 0.0625, 0.6875, 0.03125, 0.6875, 0.03125, 0.625, 0.0625, 0.125, 0.0625, 0.1875, 0.03125, 0.1875, 0.03125, 0.125, 0.0625, 0.5625, 0.0625, 0.625, 0.03125, 0.625, 0.03125, 0.5625, 0.0625, 0.0625, 0.0625, 0.125, 0.03125, 0.125, 0.03125, 0.0625, 0.0625, 0.5, 0.0625, 0.5625, 0.03125, 0.5625, 0.03125, 0.5, 0.0625, 0.9375, 0.04687, 1.0, 0.03125, 0.9375, 0.04687, 5.96e-08, 0.0625, 0.0625, 0.03125, 0.0625, 0.0625, 0.4375, 0.0625, 0.5, 0.03125, 0.5, 0.03125, 0.4375, 0.03125, 0.625, 0.03125, 0.6875, 0.0, 0.6875, 0.0, 0.625, 0.03125, 0.125, 0.03125, 0.1875, 0.0, 0.1875, 0.0, 0.125, 0.03125, 0.5625, 0.03125, 0.625, 0.0, 0.625, 0.0, 0.5625, 0.03125, 0.0625, 0.03125, 0.125, 0.0, 0.125, 0.0, 0.0625, 0.03125, 0.5, 0.03125, 0.5625, 0.0, 0.5625, 0.0, 0.5, 0.03125, 0.9375, 0.01562, 1.0, 0.0, 0.9375, 0.01562, 5.96e-08, 0.03125, 0.0625, 0.0, 0.0625, 0.03125, 0.4375, 0.03125, 0.5, 0.0, 0.5, 0.0, 0.4375, 0.03125, 0.875, 0.03125, 0.9375, 0.0, 0.9375, 0.0, 0.875, 0.03125, 0.375, 0.03125, 0.4375, 0.0, 0.4375, 0.0, 0.375, 0.03125, 0.8125, 0.03125, 0.875, 0.0, 0.875, 0.0, 0.8125, 0.03125, 0.3125, 0.03125, 0.375, 0.0, 0.375, 0.0, 0.3125, 0.03125, 0.75, 0.03125, 0.8125, 0.0, 0.8125, 0.0, 0.75, 0.03125, 0.25, 0.03125, 0.3125, 0.0, 0.3125, 0.0, 0.25, 0.03125, 0.6875, 0.03125, 0.75, 0.0, 0.75, 0.0, 0.6875, 0.03125, 0.1875, 0.03125, 0.25, 0.0, 0.25, 0.0, 0.1875, 1.0, 0.375, 1.0, 0.4375, 0.9687, 0.4375, 0.9688, 0.375, 1.0, 0.8125, 1.0, 0.875, 0.9687, 0.875, 0.9687, 0.8125, 1.0, 0.3125, 1.0, 0.375, 0.9688, 0.375, 0.9687, 0.3125, 1.0, 0.75, 1.0, 0.8125, 0.9687, 0.8125, 0.9688, 0.75, 1.0, 0.25, 1.0, 0.3125, 0.9687, 0.3125, 0.9688, 0.25, 1.0, 0.6875, 1.0, 0.75, 0.9688, 0.75, 0.9687, 0.6875, 1.0, 0.1875, 1.0, 0.25, 0.9688, 0.25, 0.9687, 0.1875, 1.0, 0.625, 1.0, 0.6875, 0.9687, 0.6875, 0.9688, 0.625, 1.0, 0.125, 1.0, 0.1875, 0.9687, 0.1875, 0.9687, 0.125, 1.0, 0.5625, 1.0, 0.625, 0.9688, 0.625, 0.9687, 0.5625, 1.0, 0.0625, 1.0, 0.125, 0.9687, 0.125, 0.9688, 0.0625, 1.0, 0.5, 1.0, 0.5625, 0.9687, 0.5625, 0.9687, 0.5, 1.0, 0.9375, 0.9844, 1.0, 0.9688, 0.9375, 0.9844, 5.96e-08, 1.0, 0.0625, 0.9688, 0.0625, 1.0, 0.4375, 1.0, 0.5, 0.9687, 0.5, 0.9687, 0.4375, 1.0, 0.875, 1.0, 0.9375, 0.9688, 0.9375, 0.9687, 0.875, 0.9687, 0.125, 0.9687, 0.1875, 0.9375, 0.1875, 0.9375, 0.125, 0.9687, 0.5625, 0.9688, 0.625, 0.9375, 0.625, 0.9375, 0.5625, 0.9688, 0.0625, 0.9687, 0.125, 0.9375, 0.125, 0.9375, 0.0625, 0.9687, 0.5, 0.9687, 0.5625, 0.9375, 0.5625, 0.9375, 0.5, 0.9688, 0.9375, 0.9531, 1.0, 0.9375, 0.9375, 0.9531, 5.96e-08, 0.9688, 0.0625, 0.9375, 0.0625, 0.9687, 0.4375, 0.9687, 0.5, 0.9375, 0.5, 0.9375, 0.4375, 0.9687, 0.875, 0.9688, 0.9375, 0.9375, 0.9375, 0.9375, 0.875, 0.9688, 0.375, 0.9687, 0.4375, 0.9375, 0.4375, 0.9375, 0.375, 0.9687, 0.8125, 0.9687, 0.875, 0.9375, 0.875, 0.9375, 0.8125, 0.9687, 0.3125, 0.9688, 0.375, 0.9375, 0.375, 0.9375, 0.3125, 0.9688, 0.75, 0.9687, 0.8125, 0.9375, 0.8125, 0.9375, 0.75, 0.9688, 0.25, 0.9687, 0.3125, 0.9375, 0.3125, 0.9375, 0.25, 0.9687, 0.6875, 0.9688, 0.75, 0.9375, 0.75, 0.9375, 0.6875, 0.9687, 0.1875, 0.9688, 0.25, 0.9375, 0.25, 0.9375, 0.1875, 0.9688, 0.625, 0.9687, 0.6875, 0.9375, 0.6875, 0.9375, 0.625, 0.9375, 0.8125, 0.9375, 0.875, 0.9062, 0.875, 0.9062, 0.8125, 0.9375, 0.3125, 0.9375, 0.375, 0.9062, 0.375, 0.9062, 0.3125, 0.9375, 0.75, 0.9375, 0.8125, 0.9062, 0.8125, 0.9062, 0.75, 0.9375, 0.25, 0.9375, 0.3125, 0.9062, 0.3125, 0.9062, 0.25, 0.9375, 0.6875, 0.9375, 0.75, 0.9062, 0.75, 0.9062, 0.6875, 0.9375, 0.1875, 0.9375, 0.25, 0.9062, 0.25, 0.9062, 0.1875, 0.9375, 0.625, 0.9375, 0.6875, 0.9062, 0.6875, 0.9062, 0.625, 0.9375, 0.125, 0.9375, 0.1875, 0.9062, 0.1875, 0.9062, 0.125, 0.9375, 0.5625, 0.9375, 0.625, 0.9062, 0.625, 0.9062, 0.5625, 0.9375, 0.0625, 0.9375, 0.125, 0.9062, 0.125, 0.9062, 0.0625, 0.9375, 0.5, 0.9375, 0.5625, 0.9062, 0.5625, 0.9062, 0.5, 0.9375, 0.9375, 0.9219, 1.0, 0.9062, 0.9375, 0.9219, 5.96e-08, 0.9375, 0.0625, 0.9062, 0.0625, 0.9375, 0.4375, 0.9375, 0.5, 0.9062, 0.5, 0.9062, 0.4375, 0.9375, 0.875, 0.9375, 0.9375, 0.9062, 0.9375, 0.9062, 0.875, 0.9375, 0.375, 0.9375, 0.4375, 0.9062, 0.4375, 0.9062, 0.375, 0.9062, 0.5625, 0.9062, 0.625, 0.875, 0.625, 0.875, 0.5625, 0.9062, 0.0625, 0.9062, 0.125, 0.875, 0.125, 0.875, 0.0625, 0.9062, 0.5, 0.9062, 0.5625, 0.875, 0.5625, 0.875, 0.5, 0.9062, 0.9375, 0.8906, 1.0, 0.875, 0.9375, 0.8906, 5.96e-08, 0.9062, 0.0625, 0.875, 0.0625, 0.9062, 0.4375, 0.9062, 0.5, 0.875, 0.5, 0.875, 0.4375, 0.9062, 0.875, 0.9062, 0.9375, 0.875, 0.9375, 0.875, 0.875, 0.9062, 0.375, 0.9062, 0.4375, 0.875, 0.4375, 0.875, 0.375, 0.9062, 0.8125, 0.9062, 0.875, 0.875, 0.875, 0.875, 0.8125, 0.9062, 0.3125, 0.9062, 0.375, 0.875, 0.375, 0.875, 0.3125, 0.9062, 0.75, 0.9062, 0.8125, 0.875, 0.8125, 0.875, 0.75, 0.9062, 0.25, 0.9062, 0.3125, 0.875, 0.3125, 0.875, 0.25, 0.9062, 0.6875, 0.9062, 0.75, 0.875, 0.75, 0.875, 0.6875, 0.9062, 0.1875, 0.9062, 0.25, 0.875, 0.25, 0.875, 0.1875, 0.9062, 0.625, 0.9062, 0.6875, 0.875, 0.6875, 0.875, 0.625, 0.9062, 0.125, 0.9062, 0.1875, 0.875, 0.1875, 0.875, 0.125, 0.875, 0.3125, 0.875, 0.375, 0.8438, 0.375, 0.8437, 0.3125, 0.875, 0.75, 0.875, 0.8125, 0.8437, 0.8125, 0.8438, 0.75, 0.875, 0.25, 0.875, 0.3125, 0.8437, 0.3125, 0.8438, 0.25, 0.875, 0.6875, 0.875, 0.75, 0.8438, 0.75, 0.8437, 0.6875, 0.875, 0.1875, 0.875, 0.25, 0.8438, 0.25, 0.8437, 0.1875, 0.875, 0.625, 0.875, 0.6875, 0.8437, 0.6875, 0.8438, 0.625, 0.875, 0.125, 0.875, 0.1875, 0.8437, 0.1875, 0.8438, 0.125, 0.875, 0.5625, 0.875, 0.625, 0.8438, 0.625, 0.8437, 0.5625, 0.875, 0.0625, 0.875, 0.125, 0.8438, 0.125, 0.8438, 0.0625, 0.875, 0.5, 0.875, 0.5625, 0.8437, 0.5625, 0.8437, 0.5, 0.875, 0.9375, 0.8594, 1.0, 0.8438, 0.9375, 0.8594, 5.96e-08, 0.875, 0.0625, 0.8438, 0.0625, 0.875, 0.4375, 0.875, 0.5, 0.8437, 0.5, 0.8437, 0.4375, 0.875, 0.875, 0.875, 0.9375, 0.8438, 0.9375, 0.8438, 0.875, 0.875, 0.375, 0.875, 0.4375, 0.8437, 0.4375, 0.8438, 0.375, 0.875, 0.8125, 0.875, 0.875, 0.8438, 0.875, 0.8437, 0.8125, 0.8438, 0.0625, 0.8438, 0.125, 0.8125, 0.125, 0.8125, 0.0625, 0.8437, 0.5, 0.8437, 0.5625, 0.8125, 0.5625, 0.8125, 0.5, 0.8438, 0.9375, 0.8281, 1.0, 0.8125, 0.9375, 0.8281, 5.96e-08, 0.8438, 0.0625, 0.8125, 0.0625, 0.8437, 0.4375, 0.8437, 0.5, 0.8125, 0.5, 0.8125, 0.4375, 0.8438, 0.875, 0.8438, 0.9375, 0.8125, 0.9375, 0.8125, 0.875, 0.8438, 0.375, 0.8437, 0.4375, 0.8125, 0.4375, 0.8125, 0.375, 0.8437, 0.8125, 0.8438, 0.875, 0.8125, 0.875, 0.8125, 0.8125, 0.8437, 0.3125, 0.8438, 0.375, 0.8125, 0.375, 0.8125, 0.3125, 0.8438, 0.75, 0.8437, 0.8125, 0.8125, 0.8125, 0.8125, 0.75, 0.8438, 0.25, 0.8437, 0.3125, 0.8125, 0.3125, 0.8125, 0.25, 0.8437, 0.6875, 0.8438, 0.75, 0.8125, 0.75, 0.8125, 0.6875, 0.8437, 0.1875, 0.8438, 0.25, 0.8125, 0.25, 0.8125, 0.1875, 0.8438, 0.625, 0.8437, 0.6875, 0.8125, 0.6875, 0.8125, 0.625, 0.8438, 0.125, 0.8437, 0.1875, 0.8125, 0.1875, 0.8125, 0.125, 0.8437, 0.5625, 0.8438, 0.625, 0.8125, 0.625, 0.8125, 0.5625, 0.8125, 0.25, 0.8125, 0.3125, 0.7812, 0.3125, 0.7812, 0.25, 0.8125, 0.6875, 0.8125, 0.75, 0.7812, 0.75, 0.7812, 0.6875, 0.8125, 0.1875, 0.8125, 0.25, 0.7812, 0.25, 0.7812, 0.1875, 0.8125, 0.625, 0.8125, 0.6875, 0.7812, 0.6875, 0.7812, 0.625, 0.8125, 0.125, 0.8125, 0.1875, 0.7812, 0.1875, 0.7812, 0.125, 0.8125, 0.5625, 0.8125, 0.625, 0.7812, 0.625, 0.7812, 0.5625, 0.8125, 0.0625, 0.8125, 0.125, 0.7812, 0.125, 0.7812, 0.0625, 0.8125, 0.5, 0.8125, 0.5625, 0.7812, 0.5625, 0.7812, 0.5, 0.8125, 0.9375, 0.7969, 1.0, 0.7812, 0.9375, 0.7969, 5.96e-08, 0.8125, 0.0625, 0.7812, 0.0625, 0.8125, 0.4375, 0.8125, 0.5, 0.7812, 0.5, 0.7812, 0.4375, 0.8125, 0.875, 0.8125, 0.9375, 0.7812, 0.9375, 0.7812, 0.875, 0.8125, 0.375, 0.8125, 0.4375, 0.7812, 0.4375, 0.7812, 0.375, 0.8125, 0.8125, 0.8125, 0.875, 0.7812, 0.875, 0.7812, 0.8125, 0.8125, 0.3125, 0.8125, 0.375, 0.7812, 0.375, 0.7812, 0.3125, 0.8125, 0.75, 0.8125, 0.8125, 0.7812, 0.8125, 0.7812, 0.75, 0.7812, 0.9375, 0.7656, 1.0, 0.75, 0.9375, 0.7656, 5.96e-08, 0.7812, 0.0625, 0.75, 0.0625, 0.7812, 0.4375, 0.7812, 0.5, 0.75, 0.5, 0.75, 0.4375, 0.7812, 0.875, 0.7812, 0.9375, 0.75, 0.9375, 0.75, 0.875, 0.7812, 0.375, 0.7812, 0.4375, 0.75, 0.4375, 0.75, 0.375, 0.7812, 0.8125, 0.7812, 0.875, 0.75, 0.875, 0.75, 0.8125, 0.7812, 0.3125, 0.7812, 0.375, 0.75, 0.375, 0.75, 0.3125, 0.7812, 0.75, 0.7812, 0.8125, 0.75, 0.8125, 0.75, 0.75, 0.7812, 0.25, 0.7812, 0.3125, 0.75, 0.3125, 0.75, 0.25, 0.7812, 0.6875, 0.7812, 0.75, 0.75, 0.75, 0.75, 0.6875, 0.7812, 0.1875, 0.7812, 0.25, 0.75, 0.25, 0.75, 0.1875, 0.7812, 0.625, 0.7812, 0.6875, 0.75, 0.6875, 0.75, 0.625, 0.7812, 0.125, 0.7812, 0.1875, 0.75, 0.1875, 0.75, 0.125, 0.7812, 0.5625, 0.7812, 0.625, 0.75, 0.625, 0.75, 0.5625, 0.7812, 0.0625, 0.7812, 0.125, 0.75, 0.125, 0.75, 0.0625, 0.7812, 0.5, 0.7812, 0.5625, 0.75, 0.5625, 0.75, 0.5])
me_body_sphere.update()
me_eyeshadow_r_circle = bpy.data.meshes.new('EyeShadow_R_Circle')
me_eyeshadow_r_circle.from_pydata([(-8.127e-17, 7.494e-08, 0.07282), (-0.01421, 7.35e-08, 0.07142), (-0.02787, 6.924e-08, 0.06728), (-0.04046, 6.231e-08, 0.06055), (-0.05149, 5.299e-08, 0.05149), (-0.06055, 4.164e-08, 0.04046), (-0.06728, 2.868e-08, 0.02787), (-0.07142, 1.462e-08, 0.01421), (-0.07282, -1.673e-16, -8.127e-17), (-0.07142, -1.462e-08, -0.01421), (-0.06728, -2.868e-08, -0.02787), (-0.06055, -4.164e-08, -0.04046), (-0.05149, -5.299e-08, -0.05149), (-0.04046, -6.231e-08, -0.06055), (-0.02787, -6.924e-08, -0.06728), (-0.01421, -7.35e-08, -0.07142), (8.127e-17, -7.494e-08, -0.07282), (0.01421, -7.35e-08, -0.07142), (0.02787, -6.924e-08, -0.06728), (0.04046, -6.231e-08, -0.06055), (0.05149, -5.299e-08, -0.05149), (0.06055, -4.164e-08, -0.04046), (0.06728, -2.868e-08, -0.02787), (0.07142, -1.462e-08, -0.01421), (0.07282, 1.673e-16, 8.127e-17), (0.07142, 1.462e-08, 0.01421), (0.06728, 2.868e-08, 0.02787), (0.06055, 4.164e-08, 0.04046), (0.05149, 5.299e-08, 0.05149), (0.04046, 6.231e-08, 0.06055), (0.02787, 6.924e-08, 0.06728), (0.01421, 7.35e-08, 0.07142)], [], [(0, 1, 2, 3, 4, 5, 6, 7, 8, 9, 10, 11, 12, 13, 14, 15, 16, 17, 18, 19, 20, 21, 22, 23, 24, 25, 26, 27, 28, 29, 30, 31)])
_uv = me_eyeshadow_r_circle.uv_layers.new(name='UVMap')
_uv.uv.foreach_set('vector', [0.5, 1.0, 0.4025, 0.9904, 0.3087, 0.9619, 0.2222, 0.9157, 0.1464, 0.8536, 0.08427, 0.7778, 0.03806, 0.6913, 0.009607, 0.5975, 0.0, 0.5, 0.009607, 0.4025, 0.03806, 0.3087, 0.08427, 0.2222, 0.1464, 0.1464, 0.2222, 0.08427, 0.3087, 0.03806, 0.4025, 0.009607, 0.5, 0.0, 0.5975, 0.009607, 0.6913, 0.03806, 0.7778, 0.08427, 0.8536, 0.1464, 0.9157, 0.2222, 0.9619, 0.3087, 0.9904, 0.4025, 1.0, 0.5, 0.9904, 0.5975, 0.9619, 0.6913, 0.9157, 0.7778, 0.8536, 0.8536, 0.7778, 0.9157, 0.6913, 0.9619, 0.5975, 0.9904])
me_eyeshadow_r_circle.update()
me_eyeshine_r_circle = bpy.data.meshes.new('EyeShine_R_Circle')
me_eyeshine_r_circle.from_pydata([(-7.048e-17, 6.499e-08, 0.06315), (-0.01232, 6.374e-08, 0.06193), (-0.02417, 6.004e-08, 0.05834), (-0.03508, 5.404e-08, 0.0525), (-0.04465, 4.595e-08, 0.04465), (-0.0525, 3.611e-08, 0.03508), (-0.05834, 2.487e-08, 0.02417), (-0.06193, 1.268e-08, 0.01232), (-0.06315, -1.451e-16, -7.048e-17), (-0.06193, -1.268e-08, -0.01232), (-0.05834, -2.487e-08, -0.02417), (-0.0525, -3.611e-08, -0.03508), (-0.04465, -4.595e-08, -0.04465), (-0.03508, -5.404e-08, -0.0525), (-0.02417, -6.004e-08, -0.05834), (-0.01232, -6.374e-08, -0.06193), (7.048e-17, -6.499e-08, -0.06315), (0.01232, -6.374e-08, -0.06193), (0.02417, -6.004e-08, -0.05834), (0.03508, -5.404e-08, -0.0525), (0.04465, -4.595e-08, -0.04465), (0.0525, -3.611e-08, -0.03508), (0.05834, -2.487e-08, -0.02417), (0.06193, -1.268e-08, -0.01232), (0.06315, 1.451e-16, 7.048e-17), (0.06193, 1.268e-08, 0.01232), (0.05834, 2.487e-08, 0.02417), (0.0525, 3.611e-08, 0.03508), (0.04465, 4.595e-08, 0.04465), (0.03508, 5.404e-08, 0.0525), (0.02417, 6.004e-08, 0.05834), (0.01232, 6.374e-08, 0.06193)], [], [(0, 1, 2, 3, 4, 5, 6, 7, 8, 9, 10, 11, 12, 13, 14, 15, 16, 17, 18, 19, 20, 21, 22, 23, 24, 25, 26, 27, 28, 29, 30, 31)])
_uv = me_eyeshine_r_circle.uv_layers.new(name='UVMap')
_uv.uv.foreach_set('vector', [0.5, 1.0, 0.4025, 0.9904, 0.3087, 0.9619, 0.2222, 0.9157, 0.1464, 0.8536, 0.08427, 0.7778, 0.03806, 0.6913, 0.009607, 0.5975, 0.0, 0.5, 0.009607, 0.4025, 0.03806, 0.3087, 0.08427, 0.2222, 0.1464, 0.1464, 0.2222, 0.08427, 0.3087, 0.03806, 0.4025, 0.009607, 0.5, 0.0, 0.5975, 0.009607, 0.6913, 0.03806, 0.7778, 0.08427, 0.8536, 0.1464, 0.9157, 0.2222, 0.9619, 0.3087, 0.9904, 0.4025, 1.0, 0.5, 0.9904, 0.5975, 0.9619, 0.6913, 0.9157, 0.7778, 0.8536, 0.8536, 0.7778, 0.9157, 0.6913, 0.9619, 0.5975, 0.9904])
me_eyeshine_r_circle.update()
me_eyeshadow_l_circle = bpy.data.meshes.new('EyeShadow_L_Circle')
me_eyeshadow_l_circle.from_pydata([(4.724e-17, 2.286e-08, 0.07282), (-0.01421, 2.242e-08, 0.07142), (-0.02787, 2.112e-08, 0.06728), (-0.04046, 1.901e-08, 0.06055), (-0.05149, 1.616e-08, 0.05149), (-0.06055, 1.27e-08, 0.04046), (-0.06728, 8.748e-09, 0.02787), (-0.07142, 4.46e-09, 0.01421), (-0.07282, -3.234e-17, 4.724e-17), (-0.07142, -4.46e-09, -0.01421), (-0.06728, -8.748e-09, -0.02787), (-0.06055, -1.27e-08, -0.04046), (-0.05149, -1.616e-08, -0.05149), (-0.04046, -1.901e-08, -0.06055), (-0.02787, -2.112e-08, -0.06728), (-0.01421, -2.242e-08, -0.07142), (-4.724e-17, -2.286e-08, -0.07282), (0.01421, -2.242e-08, -0.07142), (0.02787, -2.112e-08, -0.06728), (0.04046, -1.901e-08, -0.06055), (0.05149, -1.616e-08, -0.05149), (0.06055, -1.27e-08, -0.04046), (0.06728, -8.748e-09, -0.02787), (0.07142, -4.46e-09, -0.01421), (0.07282, 3.234e-17, -4.724e-17), (0.07142, 4.46e-09, 0.01421), (0.06728, 8.748e-09, 0.02787), (0.06055, 1.27e-08, 0.04046), (0.05149, 1.616e-08, 0.05149), (0.04046, 1.901e-08, 0.06055), (0.02787, 2.112e-08, 0.06728), (0.01421, 2.242e-08, 0.07142)], [], [(0, 1, 2, 3, 4, 5, 6, 7, 8, 9, 10, 11, 12, 13, 14, 15, 16, 17, 18, 19, 20, 21, 22, 23, 24, 25, 26, 27, 28, 29, 30, 31)])
_uv = me_eyeshadow_l_circle.uv_layers.new(name='UVMap')
_uv.uv.foreach_set('vector', [0.5, 1.0, 0.4025, 0.9904, 0.3087, 0.9619, 0.2222, 0.9157, 0.1464, 0.8536, 0.08427, 0.7778, 0.03806, 0.6913, 0.009607, 0.5975, 0.0, 0.5, 0.009607, 0.4025, 0.03806, 0.3087, 0.08427, 0.2222, 0.1464, 0.1464, 0.2222, 0.08427, 0.3087, 0.03806, 0.4025, 0.009607, 0.5, 0.0, 0.5975, 0.009607, 0.6913, 0.03806, 0.7778, 0.08427, 0.8536, 0.1464, 0.9157, 0.2222, 0.9619, 0.3087, 0.9904, 0.4025, 1.0, 0.5, 0.9904, 0.5975, 0.9619, 0.6913, 0.9157, 0.7778, 0.8536, 0.8536, 0.7778, 0.9157, 0.6913, 0.9619, 0.5975, 0.9904])
me_eyeshadow_l_circle.update()
me_eyeshine_l_circle = bpy.data.meshes.new('EyeShine_L_Circle')
me_eyeshine_l_circle.from_pydata([(4.097e-17, 1.982e-08, 0.06315), (-0.01232, 1.944e-08, 0.06193), (-0.02417, 1.831e-08, 0.05834), (-0.03508, 1.648e-08, 0.0525), (-0.04465, 1.402e-08, 0.04465), (-0.0525, 1.101e-08, 0.03508), (-0.05834, 7.586e-09, 0.02417), (-0.06193, 3.867e-09, 0.01232), (-0.06315, -2.804e-17, 4.097e-17), (-0.06193, -3.867e-09, -0.01232), (-0.05834, -7.586e-09, -0.02417), (-0.0525, -1.101e-08, -0.03508), (-0.04465, -1.402e-08, -0.04465), (-0.03508, -1.648e-08, -0.0525), (-0.02417, -1.831e-08, -0.05834), (-0.01232, -1.944e-08, -0.06193), (-4.097e-17, -1.982e-08, -0.06315), (0.01232, -1.944e-08, -0.06193), (0.02417, -1.831e-08, -0.05834), (0.03508, -1.648e-08, -0.0525), (0.04465, -1.402e-08, -0.04465), (0.0525, -1.101e-08, -0.03508), (0.05834, -7.586e-09, -0.02417), (0.06193, -3.867e-09, -0.01232), (0.06315, 2.804e-17, -4.097e-17), (0.06193, 3.867e-09, 0.01232), (0.05834, 7.586e-09, 0.02417), (0.0525, 1.101e-08, 0.03508), (0.04465, 1.402e-08, 0.04465), (0.03508, 1.648e-08, 0.0525), (0.02417, 1.831e-08, 0.05834), (0.01232, 1.944e-08, 0.06193)], [], [(0, 1, 2, 3, 4, 5, 6, 7, 8, 9, 10, 11, 12, 13, 14, 15, 16, 17, 18, 19, 20, 21, 22, 23, 24, 25, 26, 27, 28, 29, 30, 31)])
_uv = me_eyeshine_l_circle.uv_layers.new(name='UVMap')
_uv.uv.foreach_set('vector', [0.5, 1.0, 0.4025, 0.9904, 0.3087, 0.9619, 0.2222, 0.9157, 0.1464, 0.8536, 0.08427, 0.7778, 0.03806, 0.6913, 0.009607, 0.5975, 0.0, 0.5, 0.009607, 0.4025, 0.03806, 0.3087, 0.08427, 0.2222, 0.1464, 0.1464, 0.2222, 0.08427, 0.3087, 0.03806, 0.4025, 0.009607, 0.5, 0.0, 0.5975, 0.009607, 0.6913, 0.03806, 0.7778, 0.08427, 0.8536, 0.1464, 0.9157, 0.2222, 0.9619, 0.3087, 0.9904, 0.4025, 1.0, 0.5, 0.9904, 0.5975, 0.9619, 0.6913, 0.9157, 0.7778, 0.8536, 0.8536, 0.7778, 0.9157, 0.6913, 0.9619, 0.5975, 0.9904])
me_eyeshine_l_circle.update()
me_eyebase_l_circle = bpy.data.meshes.new('EyeBase_L_Circle')
me_eyebase_l_circle.from_pydata([(4.256e-17, 9.905e-09, 0.1312), (-0.02559, 9.715e-09, 0.1287), (-0.05021, 9.151e-09, 0.1212), (-0.07289, 8.236e-09, 0.1091), (-0.09277, 7.004e-09, 0.09277), (-0.1091, 5.503e-09, 0.07289), (-0.1212, 3.79e-09, 0.05021), (-0.1287, 1.932e-09, 0.02559), (-0.1312, -2.913e-17, 4.256e-17), (-0.1287, -1.932e-09, -0.02559), (-0.1212, -3.79e-09, -0.05021), (-0.1091, -5.503e-09, -0.07289), (-0.09277, -7.004e-09, -0.09277), (-0.07289, -8.236e-09, -0.1091), (-0.05021, -9.151e-09, -0.1212), (-0.02559, -9.715e-09, -0.1287), (-4.256e-17, -9.905e-09, -0.1312), (0.02559, -9.715e-09, -0.1287), (0.05021, -9.151e-09, -0.1212), (0.07289, -8.236e-09, -0.1091), (0.09277, -7.004e-09, -0.09277), (0.1091, -5.503e-09, -0.07289), (0.1212, -3.79e-09, -0.05021), (0.1287, -1.932e-09, -0.02559), (0.1312, 2.913e-17, -4.256e-17), (0.1287, 1.932e-09, 0.02559), (0.1212, 3.79e-09, 0.05021), (0.1091, 5.503e-09, 0.07289), (0.09277, 7.004e-09, 0.09277), (0.07289, 8.236e-09, 0.1091), (0.05021, 9.151e-09, 0.1212), (0.02559, 9.715e-09, 0.1287)], [], [(0, 1, 2, 3, 4, 5, 6, 7, 8, 9, 10, 11, 12, 13, 14, 15, 16, 17, 18, 19, 20, 21, 22, 23, 24, 25, 26, 27, 28, 29, 30, 31)])
_uv = me_eyebase_l_circle.uv_layers.new(name='UVMap')
_uv.uv.foreach_set('vector', [0.5, 1.0, 0.4025, 0.9904, 0.3087, 0.9619, 0.2222, 0.9157, 0.1464, 0.8536, 0.08427, 0.7778, 0.03806, 0.6913, 0.009607, 0.5975, 0.0, 0.5, 0.009607, 0.4025, 0.03806, 0.3087, 0.08427, 0.2222, 0.1464, 0.1464, 0.2222, 0.08427, 0.3087, 0.03806, 0.4025, 0.009607, 0.5, 0.0, 0.5975, 0.009607, 0.6913, 0.03806, 0.7778, 0.08427, 0.8536, 0.1464, 0.9157, 0.2222, 0.9619, 0.3087, 0.9904, 0.4025, 1.0, 0.5, 0.9904, 0.5975, 0.9619, 0.6913, 0.9157, 0.7778, 0.8536, 0.8536, 0.7778, 0.9157, 0.6913, 0.9619, 0.5975, 0.9904])
me_eyebase_l_circle.update()
me_eyebase_r_circle = bpy.data.meshes.new('EyeBase_R_Circle')
me_eyebase_r_circle.from_pydata([(4.256e-17, 9.905e-09, 0.1312), (-0.02559, 9.715e-09, 0.1287), (-0.05021, 9.151e-09, 0.1212), (-0.07289, 8.236e-09, 0.1091), (-0.09277, 7.004e-09, 0.09277), (-0.1091, 5.503e-09, 0.07289), (-0.1212, 3.79e-09, 0.05021), (-0.1287, 1.932e-09, 0.02559), (-0.1312, -2.913e-17, 4.256e-17), (-0.1287, -1.932e-09, -0.02559), (-0.1212, -3.79e-09, -0.05021), (-0.1091, -5.503e-09, -0.07289), (-0.09277, -7.004e-09, -0.09277), (-0.07289, -8.236e-09, -0.1091), (-0.05021, -9.151e-09, -0.1212), (-0.02559, -9.715e-09, -0.1287), (-4.256e-17, -9.905e-09, -0.1312), (0.02559, -9.715e-09, -0.1287), (0.05021, -9.151e-09, -0.1212), (0.07289, -8.236e-09, -0.1091), (0.09277, -7.004e-09, -0.09277), (0.1091, -5.503e-09, -0.07289), (0.1212, -3.79e-09, -0.05021), (0.1287, -1.932e-09, -0.02559), (0.1312, 2.913e-17, -4.256e-17), (0.1287, 1.932e-09, 0.02559), (0.1212, 3.79e-09, 0.05021), (0.1091, 5.503e-09, 0.07289), (0.09277, 7.004e-09, 0.09277), (0.07289, 8.236e-09, 0.1091), (0.05021, 9.151e-09, 0.1212), (0.02559, 9.715e-09, 0.1287)], [], [(0, 1, 2, 3, 4, 5, 6, 7, 8, 9, 10, 11, 12, 13, 14, 15, 16, 17, 18, 19, 20, 21, 22, 23, 24, 25, 26, 27, 28, 29, 30, 31)])
_uv = me_eyebase_r_circle.uv_layers.new(name='UVMap')
_uv.uv.foreach_set('vector', [0.5, 1.0, 0.4025, 0.9904, 0.3087, 0.9619, 0.2222, 0.9157, 0.1464, 0.8536, 0.08427, 0.7778, 0.03806, 0.6913, 0.009607, 0.5975, 0.0, 0.5, 0.009607, 0.4025, 0.03806, 0.3087, 0.08427, 0.2222, 0.1464, 0.1464, 0.2222, 0.08427, 0.3087, 0.03806, 0.4025, 0.009607, 0.5, 0.0, 0.5975, 0.009607, 0.6913, 0.03806, 0.7778, 0.08427, 0.8536, 0.1464, 0.9157, 0.2222, 0.9619, 0.3087, 0.9904, 0.4025, 1.0, 0.5, 0.9904, 0.5975, 0.9619, 0.6913, 0.9157, 0.7778, 0.8536, 0.8536, 0.7778, 0.9157, 0.6913, 0.9619, 0.5975, 0.9904])
me_eyebase_r_circle.update()
arm_armature = bpy.data.armatures.new('Armature')  # bones are not reproduced

# ---- objects
ob_light = bpy.data.objects.new('Light', light_light)
ob_camera = bpy.data.objects.new('Camera', cam_camera)
ob_body = bpy.data.objects.new('Body', me_body_sphere)
ob_eyeshadow_r = bpy.data.objects.new('EyeShadow_R', me_eyeshadow_r_circle)
ob_eyeshine_r = bpy.data.objects.new('EyeShine_R', me_eyeshine_r_circle)
ob_eyeshadow_l = bpy.data.objects.new('EyeShadow_L', me_eyeshadow_l_circle)
ob_eyeshine_l = bpy.data.objects.new('EyeShine_L', me_eyeshine_l_circle)
ob_armature = bpy.data.objects.new('Armature', arm_armature)
ob_eyebase_l = bpy.data.objects.new('EyeBase_L', me_eyebase_l_circle)
ob_eyebase_r = bpy.data.objects.new('EyeBase_R', me_eyebase_r_circle)
ob_eyes = bpy.data.objects.new('Eyes', None)

# ---- transforms, parenting, visibility, modifiers, constraints
ob_light.location = (4.076, 1.005, 5.904)
ob_light.rotation_euler = (0.6503, 0.05522, 1.866)
ob_light.lock_rotations_4d = False
ob_light.empty_display_type = 'ARROWS'
ob_light.color = (0.0, 0.0, 0.0, 0.0)
ob_light.lineart.crease_threshold = 0.0
ob_camera.location = (7.359, -6.926, 4.958)
ob_camera.rotation_euler = (1.109, 0.0, 0.8149)
ob_camera.lock_rotations_4d = False
ob_camera.empty_display_type = 'ARROWS'
ob_camera.color = (0.0, 0.0, 0.0, 0.0)
ob_camera.display_type = 'WIRE'
ob_camera.lineart.crease_threshold = 0.0
ob_body.parent = ob_armature
ob_body.matrix_parent_inverse = Matrix(((0.9987, -6.723e-09, 0.05004, 3.844e-09), (6.723e-09, 1.0, 1.683e-10, -0.01766), (-0.05004, 1.683e-10, 0.9987, 0.7285), (-0.0, -0.0, -0.0, 1.0)))
ob_body.location = (-1.188e-10, 0.0, -2.973e-12)
_vg = ob_body.vertex_groups.new(name='Spine')
for _i, _w in zip([4, 5, 14, 15, 16, 17, 18, 19, 20, 29, 30, 31, 32, 33, 34, 35, 44, 45, 46, 47, 48, 49, 50, 59, 60, 61, 62, 63, 64, 65, 74, 75, 76, 77, 78, 79, 80, 90, 91, 92, 93, 94, 95, 96, 105, 106, 107, 108, 109, 110, 111, 120, 121, 122, 123, 124, 125, 126, 135, 136, 137, 138, 139, 140, 141, 150, 151, 152, 153, 154, 155, 156, 164, 165, 166, 167, 168, 169, 170, 171, 179, 180, 181, 182, 183, 184, 185, 186, 194, 195, 196, 197, 198, 199, 200, 201, 209, 210, 211, 212, 213, 214, 215, 216, 224, 225, 226, 227, 228, 229, 230, 231, 239, 240, 241, 242, 243, 244, 245, 246, 254, 255, 256, 257, 258, 259, 260, 261, 269, 270, 271, 272, 273, 274, 275, 276, 284, 285, 286, 287, 288, 289, 290, 291, 299, 300, 301, 302, 303, 304, 305, 306, 307, 315, 316, 317, 318, 319, 320, 321, 322, 331, 332, 333, 334, 335, 336, 337, 346, 347, 348, 349, 350, 351, 352, 361, 362, 363, 364, 365, 366, 367, 376, 377, 378, 379, 380, 381, 382, 391, 392, 393, 394, 395, 396, 397, 406, 407, 408, 409, 410, 411, 412, 421, 422, 423, 424, 425, 426, 427, 436, 437, 438, 439, 440, 441, 442, 451, 452, 453, 454, 455, 456, 457, 466, 467, 468, 469, 470, 471, 472, 477, 478, 479, 480, 481], [0.01841, 0.06457, 0.01845, 0.04357, 0.0646, 0.09455, 0.1516, 0.2829, 0.6726, 0.01859, 0.04373, 0.06469, 0.09466, 0.1517, 0.2828, 0.6714, 0.0188, 0.04399, 0.06484, 0.09482, 0.1518, 0.2827, 0.6695, 0.01909, 0.04433, 0.06504, 0.09504, 0.152, 0.2825, 0.667, 0.01945, 0.04475, 0.06528, 0.09531, 0.1522, 0.2823, 0.664, 0.01985, 0.04522, 0.06556, 0.09562, 0.1525, 0.2821, 0.6607, 0.02028, 0.04574, 0.06585, 0.09595, 0.1528, 0.2819, 0.6571, 0.02073, 0.04627, 0.06616, 0.09629, 0.153, 0.2816, 0.6536, 0.02118, 0.0468, 0.06646, 0.09662, 0.1533, 0.2814, 0.6501, 0.02161, 0.0473, 0.06675, 0.09694, 0.1536, 0.2812, 0.6469, 5.62e-05, 0.022, 0.04777, 0.06702, 0.09724, 0.1539, 0.281, 0.644, 0.0003322, 0.02235, 0.04817, 0.06725, 0.09749, 0.1541, 0.2809, 0.6415, 0.0005581, 0.02263, 0.0485, 0.06744, 0.0977, 0.1543, 0.2807, 0.6395, 0.0007256, 0.02284, 0.04875, 0.06758, 0.09786, 0.1544, 0.2806, 0.6381, 0.0008285, 0.02296, 0.0489, 0.06767, 0.09795, 0.1545, 0.2806, 0.6372, 0.000863, 0.02301, 0.04895, 0.0677, 0.09798, 0.1545, 0.2806, 0.6369, 0.0008279, 0.02296, 0.0489, 0.06767, 0.09795, 0.1545, 0.2806, 0.6371, 0.0007244, 0.02284, 0.04875, 0.06758, 0.09786, 0.1544, 0.2806, 0.638, 0.0005564, 0.02263, 0.0485, 0.06744, 0.0977, 0.1543, 0.2807, 0.6395, 0.00033, 0.02234, 0.04817, 0.06725, 0.09749, 0.1541, 0.2808, 0.6414, 0.9896, 5.361e-05, 0.022, 0.04776, 0.06702, 0.09723, 0.1539, 0.281, 0.6439, 0.02161, 0.0473, 0.06675, 0.09694, 0.1536, 0.2812, 0.6468, 0.02118, 0.04679, 0.06646, 0.09662, 0.1533, 0.2814, 0.65, 0.02073, 0.04627, 0.06616, 0.09628, 0.153, 0.2816, 0.6534, 0.02028, 0.04573, 0.06585, 0.09594, 0.1527, 0.2818, 0.657, 0.01985, 0.04522, 0.06555, 0.09561, 0.1525, 0.2821, 0.6605, 0.01944, 0.04475, 0.06528, 0.09531, 0.1522, 0.2823, 0.6639, 0.01909, 0.04433, 0.06504, 0.09504, 0.152, 0.2825, 0.6669, 0.0188, 0.04399, 0.06484, 0.09482, 0.1518, 0.2827, 0.6694, 0.01859, 0.04373, 0.06469, 0.09465, 0.1517, 0.2828, 0.6714, 0.01845, 0.04357, 0.0646, 0.09455, 0.1516, 0.2829, 0.6726, 0.04352, 0.09452, 0.1515, 0.2829, 0.673]): _vg.add([_i], _w, 'REPLACE')
_vg = ob_body.vertex_groups.new(name='Neck')
for _i, _w in zip([1, 2, 3, 4, 5, 9, 10, 11, 12, 13, 14, 15, 16, 17, 18, 19, 20, 24, 25, 26, 27, 28, 29, 30, 31, 32, 33, 34, 35, 39, 40, 41, 42, 43, 44, 45, 46, 47, 48, 49, 50, 54, 55, 56, 57, 58, 59, 60, 61, 62, 63, 64, 65, 69, 70, 71, 72, 73, 74, 75, 76, 77, 78, 79, 80, 85, 86, 87, 88, 89, 90, 91, 92, 93, 94, 95, 96, 100, 101, 102, 103, 104, 105, 106, 107, 108, 109, 110, 111, 115, 116, 117, 118, 119, 120, 121, 122, 123, 124, 125, 126, 130, 131, 132, 133, 134, 135, 136, 137, 138, 139, 140, 141, 145, 146, 147, 148, 149, 150, 151, 152, 153, 154, 155, 156, 160, 161, 162, 163, 164, 165, 166, 167, 168, 169, 170, 171, 175, 176, 177, 178, 179, 180, 181, 182, 183, 184, 185, 186, 190, 191, 192, 193, 194, 195, 196, 197, 198, 199, 200, 201, 205, 206, 207, 208, 209, 210, 211, 212, 213, 214, 215, 216, 220, 221, 222, 223, 224, 225, 226, 227, 228, 229, 230, 231, 235, 236, 237, 238, 239, 240, 241, 242, 243, 244, 245, 246, 250, 251, 252, 253, 254, 255, 256, 257, 258, 259, 260, 261, 265, 266, 267, 268, 269, 270, 271, 272, 273, 274, 275, 276, 280, 281, 282, 283, 284, 285, 286, 287, 288, 289, 290, 291, 295, 296, 297, 298, 299, 300, 301, 302, 303, 304, 305, 306, 311, 312, 313, 314, 315, 316, 317, 318, 319, 320, 321, 322, 326, 327, 328, 329, 330, 331, 332, 333, 334, 335, 336, 337, 341, 342, 343, 344, 345, 346, 347, 348, 349, 350, 351, 352, 356, 357, 358, 359, 360, 361, 362, 363, 364, 365, 366, 367, 371, 372, 373, 374, 375, 376, 377, 378, 379, 380, 381, 382, 386, 387, 388, 389, 390, 391, 392, 393, 394, 395, 396, 397, 401, 402, 403, 404, 405, 406, 407, 408, 409, 410, 411, 412, 416, 417, 418, 419, 420, 421, 422, 423, 424, 425, 426, 427, 431, 432, 433, 434, 435, 436, 437, 438, 439, 440, 441, 442, 446, 447, 448, 449, 450, 451, 452, 453, 454, 455, 456, 457, 461, 462, 463, 464, 465, 466, 467, 468, 469, 470, 471, 472, 475, 476, 477, 478, 479, 480, 481], [0.02368, 0.07826, 0.1147, 0.1665, 0.315, 0.001474, 0.02372, 0.05356, 0.07828, 0.1147, 0.1665, 0.2279, 0.315, 0.4617, 0.5559, 0.5465, 0.2488, 0.001582, 0.02386, 0.05363, 0.07837, 0.1148, 0.1666, 0.2278, 0.3149, 0.4614, 0.5554, 0.5462, 0.2496, 0.001766, 0.02409, 0.05376, 0.0785, 0.1149, 0.1666, 0.2278, 0.3147, 0.4608, 0.5546, 0.5456, 0.2508, 0.00202, 0.02439, 0.05393, 0.07868, 0.1151, 0.1667, 0.2278, 0.3144, 0.4599, 0.5535, 0.5448, 0.2523, 0.002333, 0.02475, 0.05414, 0.0789, 0.1153, 0.1669, 0.2278, 0.3141, 0.459, 0.5523, 0.5439, 0.2542, 0.002691, 0.02517, 0.05437, 0.07914, 0.1155, 0.167, 0.2278, 0.3137, 0.4579, 0.5508, 0.5429, 0.2563, 0.003082, 0.02562, 0.05462, 0.0794, 0.1157, 0.1671, 0.2277, 0.3133, 0.4567, 0.5492, 0.5417, 0.2585, 0.003489, 0.02609, 0.05488, 0.07967, 0.116, 0.1673, 0.2277, 0.3129, 0.4554, 0.5476, 0.5405, 0.2606, 0.003897, 0.02655, 0.05514, 0.07994, 0.1162, 0.1674, 0.2276, 0.3125, 0.4542, 0.546, 0.5394, 0.2627, 0.004289, 0.02699, 0.05538, 0.0802, 0.1165, 0.1676, 0.2276, 0.3122, 0.4531, 0.5445, 0.5382, 0.2647, 0.004653, 0.0274, 0.05561, 0.08043, 0.1167, 0.1677, 0.2276, 0.3118, 0.452, 0.5431, 0.5372, 0.2664, 0.004973, 0.02776, 0.0558, 0.08063, 0.1168, 0.1678, 0.2275, 0.3115, 0.4511, 0.5419, 0.5363, 0.2679, 0.005238, 0.02805, 0.05596, 0.0808, 0.117, 0.1679, 0.2275, 0.3112, 0.4503, 0.5409, 0.5356, 0.269, 0.005439, 0.02826, 0.05608, 0.08092, 0.1171, 0.168, 0.2275, 0.311, 0.4498, 0.5401, 0.535, 0.2699, 0.005568, 0.02839, 0.05615, 0.081, 0.1172, 0.168, 0.2275, 0.3109, 0.4494, 0.5397, 0.5347, 0.2704, 0.005621, 0.02844, 0.05618, 0.08102, 0.1172, 0.168, 0.2275, 0.3109, 0.4493, 0.5395, 0.5346, 0.2706, 0.005596, 0.0284, 0.05615, 0.08099, 0.1172, 0.168, 0.2275, 0.3109, 0.4494, 0.5397, 0.5347, 0.2704, 0.005494, 0.02826, 0.05608, 0.08092, 0.1171, 0.168, 0.2275, 0.311, 0.4498, 0.5401, 0.535, 0.2699, 0.005318, 0.02805, 0.05596, 0.0808, 0.117, 0.1679, 0.2275, 0.3112, 0.4503, 0.5409, 0.5356, 0.2691, 0.005075, 0.02776, 0.0558, 0.08063, 0.1168, 0.1678, 0.2275, 0.3115, 0.4511, 0.5418, 0.5363, 0.2679, 0.004773, 0.02741, 0.0556, 0.08043, 0.1167, 0.1677, 0.2276, 0.3118, 0.452, 0.5431, 0.5372, 0.2665, 0.004424, 0.02701, 0.05537, 0.08019, 0.1164, 0.1676, 0.2276, 0.3121, 0.4531, 0.5445, 0.5382, 0.2648, 0.00404, 0.02656, 0.05513, 0.07994, 0.1162, 0.1674, 0.2276, 0.3125, 0.4542, 0.546, 0.5394, 0.2628, 0.003636, 0.0261, 0.05487, 0.07967, 0.116, 0.1673, 0.2277, 0.3129, 0.4554, 0.5476, 0.5406, 0.2607, 0.003226, 0.02563, 0.05461, 0.0794, 0.1157, 0.1671, 0.2277, 0.3133, 0.4566, 0.5492, 0.5417, 0.2586, 0.002828, 0.02518, 0.05436, 0.07913, 0.1155, 0.167, 0.2278, 0.3137, 0.4578, 0.5508, 0.5429, 0.2564, 0.002456, 0.02477, 0.05413, 0.07889, 0.1153, 0.1669, 0.2278, 0.3141, 0.459, 0.5522, 0.5439, 0.2543, 0.002126, 0.0244, 0.05392, 0.07868, 0.1151, 0.1667, 0.2278, 0.3144, 0.4599, 0.5535, 0.5448, 0.2524, 0.00185, 0.02409, 0.05376, 0.0785, 0.1149, 0.1666, 0.2278, 0.3147, 0.4607, 0.5546, 0.5456, 0.2508, 0.001639, 0.02387, 0.05363, 0.07836, 0.1148, 0.1666, 0.2278, 0.3149, 0.4614, 0.5554, 0.5462, 0.2496, 0.001503, 0.02373, 0.05355, 0.07828, 0.1147, 0.1665, 0.2279, 0.315, 0.4617, 0.5559, 0.5465, 0.2488, 0.001447, 0.05353, 0.2279, 0.4619, 0.5561, 0.5466, 0.2486]): _vg.add([_i], _w, 'REPLACE')
_vg = ob_body.vertex_groups.new(name='Head')
for _i, _w in zip([0, 1, 2, 3, 4, 5, 6, 7, 8, 9, 10, 11, 12, 13, 14, 15, 16, 17, 18, 19, 20, 21, 22, 23, 24, 25, 26, 27, 28, 29, 30, 31, 32, 33, 34, 35, 36, 37, 38, 39, 40, 41, 42, 43, 44, 45, 46, 47, 48, 49, 50, 51, 52, 53, 54, 55, 56, 57, 58, 59, 60, 61, 62, 63, 64, 65, 66, 67, 68, 69, 70, 71, 72, 73, 74, 75, 76, 77, 78, 79, 80, 82, 83, 84, 85, 86, 87, 88, 89, 90, 91, 92, 93, 94, 95, 96, 97, 98, 99, 100, 101, 102, 103, 104, 105, 106, 107, 108, 109, 110, 111, 112, 113, 114, 115, 116, 117, 118, 119, 120, 121, 122, 123, 124, 125, 126, 127, 128, 129, 130, 131, 132, 133, 134, 135, 136, 137, 138, 139, 140, 141, 142, 143, 144, 145, 146, 147, 148, 149, 150, 151, 152, 153, 154, 155, 156, 157, 158, 159, 160, 161, 162, 163, 164, 165, 166, 167, 168, 169, 170, 171, 172, 173, 174, 175, 176, 177, 178, 179, 180, 181, 182, 183, 184, 185, 186, 187, 188, 189, 190, 191, 192, 193, 194, 195, 196, 197, 198, 199, 200, 201, 202, 203, 204, 205, 206, 207, 208, 209, 210, 211, 212, 213, 214, 215, 216, 217, 218, 219, 220, 221, 222, 223, 224, 225, 226, 227, 228, 229, 230, 231, 232, 233, 234, 235, 236, 237, 238, 239, 240, 241, 242, 243, 244, 245, 246, 247, 248, 249, 250, 251, 252, 253, 254, 255, 256, 257, 258, 259, 260, 261, 262, 263, 264, 265, 266, 267, 268, 269, 270, 271, 272, 273, 274, 275, 276, 277, 278, 279, 280, 281, 282, 283, 284, 285, 286, 287, 288, 289, 290, 291, 292, 293, 294, 295, 296, 297, 298, 299, 300, 301, 302, 303, 304, 305, 306, 308, 309, 310, 311, 312, 313, 314, 315, 316, 317, 318, 319, 320, 321, 322, 323, 324, 325, 326, 327, 328, 329, 330, 331, 332, 333, 334, 335, 336, 337, 338, 339, 340, 341, 342, 343, 344, 345, 346, 347, 348, 349, 350, 351, 352, 353, 354, 355, 356, 357, 358, 359, 360, 361, 362, 363, 364, 365, 366, 367, 368, 369, 370, 371, 372, 373, 374, 375, 376, 377, 378, 379, 380, 381, 382, 383, 384, 385, 386, 387, 388, 389, 390, 391, 392, 393, 394, 395, 396, 397, 398, 399, 400, 401, 402, 403, 404, 405, 406, 407, 408, 409, 410, 411, 412, 413, 414, 415, 416, 417, 418, 419, 420, 421, 422, 423, 424, 425, 426, 427, 428, 429, 430, 431, 432, 433, 434, 435, 436, 437, 438, 439, 440, 441, 442, 443, 444, 445, 446, 447, 448, 449, 450, 451, 452, 453, 454, 455, 456, 457, 458, 459, 460, 461, 462, 463, 464, 465, 466, 467, 468, 469, 470, 471, 472, 473, 474, 475, 476, 477, 478, 479, 480, 481], [0.9625, 0.9484, 0.9025, 0.8596, 0.7978, 0.6195, 0.9242, 0.9589, 0.9624, 0.9581, 0.9483, 0.9306, 0.9024, 0.8595, 0.7977, 0.7242, 0.6195, 0.4431, 0.2921, 0.1703, 0.07848, 0.9237, 0.9587, 0.9623, 0.958, 0.9482, 0.9305, 0.9023, 0.8594, 0.7976, 0.7241, 0.6196, 0.4434, 0.2925, 0.1708, 0.07891, 0.9229, 0.9583, 0.962, 0.9577, 0.948, 0.9303, 0.902, 0.8591, 0.7974, 0.724, 0.6196, 0.4438, 0.2932, 0.1715, 0.07961, 0.9218, 0.9577, 0.9616, 0.9574, 0.9476, 0.93, 0.9017, 0.8588, 0.7971, 0.7238, 0.6196, 0.4444, 0.294, 0.1724, 0.08054, 0.9206, 0.9571, 0.9611, 0.957, 0.9473, 0.9296, 0.9013, 0.8584, 0.7968, 0.7236, 0.6197, 0.4451, 0.2951, 0.1735, 0.08166, 0.9191, 0.9563, 0.9605, 0.9565, 0.9468, 0.9291, 0.9009, 0.858, 0.7964, 0.7234, 0.6198, 0.4459, 0.2963, 0.1748, 0.08292, 0.9176, 0.9555, 0.9599, 0.956, 0.9463, 0.9287, 0.9004, 0.8575, 0.796, 0.7231, 0.6198, 0.4467, 0.2976, 0.1761, 0.08427, 0.916, 0.9547, 0.9593, 0.9555, 0.9458, 0.9282, 0.8999, 0.8571, 0.7956, 0.7229, 0.6199, 0.4476, 0.2989, 0.1775, 0.08564, 0.9145, 0.9538, 0.9587, 0.955, 0.9454, 0.9277, 0.8994, 0.8566, 0.7952, 0.7226, 0.62, 0.4484, 0.3002, 0.1789, 0.08699, 0.913, 0.953, 0.9581, 0.9545, 0.9449, 0.9272, 0.899, 0.8561, 0.7948, 0.7224, 0.6201, 0.4492, 0.3014, 0.1803, 0.08828, 0.9117, 0.9523, 0.9576, 0.954, 0.9445, 0.9268, 0.8985, 0.8557, 0.7945, 0.7222, 0.6201, 0.45, 0.3026, 0.1815, 0.08944, 0.9105, 0.9517, 0.9571, 0.9536, 0.9441, 0.9264, 0.8981, 0.8553, 0.7942, 0.722, 0.6202, 0.4506, 0.3035, 0.1825, 0.09045, 0.9096, 0.9512, 0.9567, 0.9532, 0.9438, 0.9261, 0.8978, 0.855, 0.7939, 0.7218, 0.6202, 0.4512, 0.3043, 0.1834, 0.09127, 0.9089, 0.9508, 0.9564, 0.953, 0.9435, 0.9259, 0.8976, 0.8548, 0.7937, 0.7217, 0.6203, 0.4516, 0.3049, 0.184, 0.09188, 0.9085, 0.9506, 0.9562, 0.9528, 0.9434, 0.9258, 0.8975, 0.8547, 0.7936, 0.7216, 0.6203, 0.4518, 0.3053, 0.1844, 0.09225, 0.9084, 0.9505, 0.9562, 0.9528, 0.9433, 0.9257, 0.8974, 0.8546, 0.7936, 0.7216, 0.6203, 0.4519, 0.3054, 0.1845, 0.09238, 0.9085, 0.9506, 0.9562, 0.9528, 0.9434, 0.9258, 0.8975, 0.8547, 0.7936, 0.7216, 0.6203, 0.4518, 0.3053, 0.1844, 0.09225, 0.9089, 0.9508, 0.9564, 0.953, 0.9435, 0.9259, 0.8976, 0.8548, 0.7937, 0.7217, 0.6203, 0.4516, 0.305, 0.184, 0.09189, 0.9096, 0.9512, 0.9567, 0.9532, 0.9438, 0.9261, 0.8978, 0.8551, 0.7939, 0.7218, 0.6202, 0.4512, 0.3044, 0.1834, 0.09129, 0.9106, 0.9517, 0.9571, 0.9535, 0.9441, 0.9265, 0.8982, 0.8553, 0.7942, 0.722, 0.6202, 0.4507, 0.3036, 0.1825, 0.09048, 0.9117, 0.9523, 0.9576, 0.9539, 0.9445, 0.9268, 0.8985, 0.8557, 0.7945, 0.7222, 0.6201, 0.45, 0.3026, 0.1815, 0.08947, 0.9131, 0.9531, 0.9581, 0.9544, 0.9449, 0.9273, 0.899, 0.8561, 0.7948, 0.7224, 0.6201, 0.4493, 0.3014, 0.1803, 0.08831, 0.9145, 0.9539, 0.9587, 0.9549, 0.9454, 0.9277, 0.8994, 0.8566, 0.7952, 0.7226, 0.62, 0.4484, 0.3002, 0.179, 0.08703, 0.9161, 0.9547, 0.9593, 0.9554, 0.9458, 0.9282, 0.8999, 0.8571, 0.7956, 0.7229, 0.6199, 0.4476, 0.2989, 0.1776, 0.08568, 0.9176, 0.9555, 0.9599, 0.956, 0.9463, 0.9287, 0.9004, 0.8575, 0.796, 0.7231, 0.6198, 0.4467, 0.2976, 0.1762, 0.0843, 0.9192, 0.9563, 0.9605, 0.9565, 0.9468, 0.9292, 0.9009, 0.858, 0.7964, 0.7234, 0.6198, 0.4459, 0.2963, 0.1748, 0.08296, 0.9206, 0.9571, 0.9611, 0.9569, 0.9472, 0.9296, 0.9013, 0.8584, 0.7968, 0.7236, 0.6197, 0.4451, 0.2951, 0.1735, 0.0817, 0.9219, 0.9577, 0.9616, 0.9574, 0.9476, 0.93, 0.9017, 0.8588, 0.7971, 0.7238, 0.6196, 0.4444, 0.294, 0.1724, 0.08057, 0.923, 0.9583, 0.962, 0.9577, 0.948, 0.9303, 0.902, 0.8591, 0.7974, 0.724, 0.6196, 0.4438, 0.2932, 0.1715, 0.07963, 0.9238, 0.9587, 0.9623, 0.958, 0.9482, 0.9305, 0.9023, 0.8594, 0.7976, 0.7241, 0.6196, 0.4434, 0.2925, 0.1708, 0.07893, 0.9242, 0.9589, 0.9624, 0.9581, 0.9483, 0.9307, 0.9024, 0.8595, 0.7977, 0.7242, 0.6195, 0.4431, 0.2921, 0.1703, 0.07849, 0.9244, 0.959, 0.9582, 0.9307, 0.7242, 0.443, 0.292, 0.1702, 0.07834]): _vg.add([_i], _w, 'REPLACE')
_vg = ob_body.vertex_groups.new(name='Horn')
for _i, _w in zip([6, 7, 21, 22, 36, 37, 51, 52, 66, 67, 81, 82, 83, 97, 98, 112, 113, 127, 128, 142, 143, 157, 158, 172, 173, 187, 188, 202, 203, 217, 218, 232, 233, 247, 248, 262, 263, 277, 278, 292, 293, 308, 309, 323, 324, 338, 339, 353, 354, 368, 369, 383, 384, 398, 399, 413, 414, 428, 429, 443, 444, 458, 459, 473, 474], [0.07252, 0.008303, 0.07299, 0.008709, 0.07375, 0.009364, 0.07475, 0.01024, 0.07596, 0.0113, 0.9929, 0.07731, 0.0125, 0.07876, 0.01378, 0.08023, 0.01511, 0.08167, 0.01643, 0.08304, 0.01768, 0.08428, 0.01883, 0.08535, 0.01982, 0.08621, 0.02064, 0.08685, 0.02124, 0.08724, 0.0216, 0.08736, 0.02172, 0.08722, 0.0216, 0.08682, 0.02122, 0.08618, 0.02062, 0.0853, 0.0198, 0.08422, 0.0188, 0.08298, 0.01765, 0.08161, 0.01639, 0.08016, 0.01507, 0.07869, 0.01375, 0.07725, 0.01246, 0.0759, 0.01127, 0.0747, 0.01021, 0.07371, 0.009343, 0.07296, 0.008695, 0.07251, 0.008296, 0.07235, 0.008164]): _vg.add([_i], _w, 'REPLACE')
_m = ob_body.modifiers.new('Subdivision', 'SUBSURF')
_m.levels = 2
_m = ob_body.modifiers.new('Armature', 'ARMATURE')
_m.object = ob_armature
ob_eyeshadow_r.parent = ob_armature
ob_eyeshadow_r.matrix_parent_inverse = Matrix(((0.9987, -6.723e-09, 0.05004, 3.844e-09), (6.723e-09, 1.0, 1.683e-10, -0.01766), (-0.05004, 1.683e-10, 0.9987, 0.7285), (-0.0, -0.0, -0.0, 1.0)))
ob_eyeshadow_r.location = (-0.4661, -0.9439, 0.1166)
_vg = ob_eyeshadow_r.vertex_groups.new(name='Eye_R')
for _i, _w in zip([0, 1, 2, 3, 4, 5, 6, 7, 8, 9, 10, 11, 12, 13, 14, 15, 16, 17, 18, 19, 20, 21, 22, 23, 24, 25, 26, 27, 28, 29, 30, 31], [1.0, 1.0, 1.0, 1.0, 1.0, 1.0, 1.0, 1.0, 1.0, 1.0, 1.0, 1.0, 1.0, 1.0, 1.0, 1.0, 1.0, 1.0, 1.0, 1.0, 1.0, 1.0, 1.0, 1.0, 1.0, 1.0, 1.0, 1.0, 1.0, 1.0, 1.0, 1.0]): _vg.add([_i], _w, 'REPLACE')
_vg = ob_eyeshadow_r.vertex_groups.new(name='Eye_L')
_vg = ob_eyeshadow_r.vertex_groups.new(name='Spine')
_vg = ob_eyeshadow_r.vertex_groups.new(name='Neck')
_vg = ob_eyeshadow_r.vertex_groups.new(name='Head')
_vg = ob_eyeshadow_r.vertex_groups.new(name='Horn')
_m = ob_eyeshadow_r.modifiers.new('Armature', 'ARMATURE')
_m.object = ob_armature
ob_eyeshine_r.parent = ob_armature
ob_eyeshine_r.matrix_parent_inverse = Matrix(((0.9987, -6.723e-09, 0.05004, 3.844e-09), (6.723e-09, 1.0, 1.683e-10, -0.01766), (-0.05004, 1.683e-10, 0.9987, 0.7285), (-0.0, -0.0, -0.0, 1.0)))
ob_eyeshine_r.location = (-0.5126, -0.9454, 0.1825)
_vg = ob_eyeshine_r.vertex_groups.new(name='Eye_R')
_vg.add([0, 1, 2, 3, 4, 5, 6, 7, 8, 9, 10, 11, 12, 13, 14, 15, 16, 17, 18, 19, 20, 21, 22, 23, 24, 25, 26, 27, 28, 29, 30, 31], 1.0, 'REPLACE')
_vg = ob_eyeshine_r.vertex_groups.new(name='Eye_L')
_vg = ob_eyeshine_r.vertex_groups.new(name='Spine')
_vg = ob_eyeshine_r.vertex_groups.new(name='Neck')
_vg = ob_eyeshine_r.vertex_groups.new(name='Head')
_vg = ob_eyeshine_r.vertex_groups.new(name='Horn')
_m = ob_eyeshine_r.modifiers.new('Armature', 'ARMATURE')
_m.object = ob_armature
ob_eyeshadow_l.parent = ob_armature
ob_eyeshadow_l.matrix_parent_inverse = Matrix(((0.9987, -6.723e-09, 0.05004, 3.844e-09), (6.723e-09, 1.0, 1.683e-10, -0.01766), (-0.05004, 1.683e-10, 0.9987, 0.7285), (-0.0, -0.0, -0.0, 1.0)))
ob_eyeshadow_l.location = (0.4987, -0.9439, 0.1166)
_vg = ob_eyeshadow_l.vertex_groups.new(name='Eye_R')
_vg = ob_eyeshadow_l.vertex_groups.new(name='Eye_L')
_vg.add([0, 1, 2, 3, 4, 5, 6, 7, 8, 9, 10, 11, 12, 13, 14, 15, 16, 17, 18, 19, 20, 21, 22, 23, 24, 25, 26, 27, 28, 29, 30, 31], 1.0, 'REPLACE')
_vg = ob_eyeshadow_l.vertex_groups.new(name='Spine')
_vg = ob_eyeshadow_l.vertex_groups.new(name='Neck')
_vg = ob_eyeshadow_l.vertex_groups.new(name='Head')
_vg = ob_eyeshadow_l.vertex_groups.new(name='Horn')
_m = ob_eyeshadow_l.modifiers.new('Armature', 'ARMATURE')
_m.object = ob_armature
ob_eyeshine_l.parent = ob_armature
ob_eyeshine_l.matrix_parent_inverse = Matrix(((0.9987, -6.723e-09, 0.05004, 3.844e-09), (6.723e-09, 1.0, 1.683e-10, -0.01766), (-0.05004, 1.683e-10, 0.9987, 0.7285), (-0.0, -0.0, -0.0, 1.0)))
ob_eyeshine_l.location = (0.4522, -0.9454, 0.1825)
_vg = ob_eyeshine_l.vertex_groups.new(name='Eye_R')
_vg = ob_eyeshine_l.vertex_groups.new(name='Eye_L')
for _i, _w in zip([0, 1, 2, 3, 4, 5, 6, 7, 8, 9, 10, 11, 12, 13, 14, 15, 16, 17, 18, 19, 20, 21, 22, 23, 24, 25, 26, 27, 28, 29, 30, 31], [1.0, 1.0, 1.0, 1.0, 1.0, 1.0, 1.0, 1.0, 1.0, 1.0, 1.0, 1.0, 1.0, 1.0, 1.0, 1.0, 1.0, 1.0, 1.0, 1.0, 1.0, 1.0, 1.0, 1.0, 1.0, 1.0, 1.0, 1.0, 1.0, 1.0, 1.0, 1.0]): _vg.add([_i], _w, 'REPLACE')
_vg = ob_eyeshine_l.vertex_groups.new(name='Spine')
_vg = ob_eyeshine_l.vertex_groups.new(name='Neck')
_vg = ob_eyeshine_l.vertex_groups.new(name='Head')
_vg = ob_eyeshine_l.vertex_groups.new(name='Horn')
_m = ob_eyeshine_l.modifiers.new('Armature', 'ARMATURE')
_m.object = ob_armature
ob_armature.location = (0.03646, 0.01766, -0.7276)
ob_armature.rotation_euler = (1.685e-10, -0.05006, -6.732e-09)
ob_armature.show_in_front = True
ob_eyebase_l.parent = ob_armature
ob_eyebase_l.matrix_parent_inverse = Matrix(((0.9987, -6.723e-09, 0.05004, 3.844e-09), (6.723e-09, 1.0, 1.683e-10, -0.01766), (-0.05004, 1.683e-10, 0.9987, 0.7285), (-0.0, -0.0, -0.0, 1.0)))
ob_eyebase_l.location = (0.4824, -0.9434, 0.1481)
_vg = ob_eyebase_l.vertex_groups.new(name='Eye_R')
_vg = ob_eyebase_l.vertex_groups.new(name='Eye_L')
for _i, _w in zip([0, 1, 2, 3, 4, 5, 6, 7, 8, 9, 10, 11, 12, 13, 14, 15, 16, 17, 18, 19, 20, 21, 22, 23, 24, 25, 26, 27, 28, 29, 30, 31], [1.0, 1.0, 1.0, 1.0, 1.0, 1.0, 1.0, 1.0, 1.0, 1.0, 1.0, 1.0, 1.0, 1.0, 1.0, 1.0, 1.0, 1.0, 1.0, 1.0, 1.0, 1.0, 1.0, 1.0, 1.0, 1.0, 1.0, 1.0, 1.0, 1.0, 1.0, 1.0]): _vg.add([_i], _w, 'REPLACE')
_vg = ob_eyebase_l.vertex_groups.new(name='Spine')
_vg = ob_eyebase_l.vertex_groups.new(name='Neck')
_vg = ob_eyebase_l.vertex_groups.new(name='Head')
_vg = ob_eyebase_l.vertex_groups.new(name='Horn')
_m = ob_eyebase_l.modifiers.new('Armature', 'ARMATURE')
_m.object = ob_armature
ob_eyebase_r.parent = ob_armature
ob_eyebase_r.matrix_parent_inverse = Matrix(((0.9987, -6.723e-09, 0.05004, 3.844e-09), (6.723e-09, 1.0, 1.683e-10, -0.01766), (-0.05004, 1.683e-10, 0.9987, 0.7285), (-0.0, -0.0, -0.0, 1.0)))
ob_eyebase_r.location = (-0.4824, -0.9434, 0.1481)
_vg = ob_eyebase_r.vertex_groups.new(name='Eye_R')
for _i, _w in zip([0, 1, 2, 3, 4, 5, 6, 7, 8, 9, 10, 11, 12, 13, 14, 15, 16, 17, 18, 19, 20, 21, 22, 23, 24, 25, 26, 27, 28, 29, 30, 31], [1.0, 1.0, 1.0, 1.0, 1.0, 1.0, 1.0, 1.0, 1.0, 1.0, 1.0, 1.0, 1.0, 1.0, 1.0, 1.0, 1.0, 1.0, 1.0, 1.0, 1.0, 1.0, 1.0, 1.0, 1.0, 1.0, 1.0, 1.0, 1.0, 1.0, 1.0, 1.0]): _vg.add([_i], _w, 'REPLACE')
_vg = ob_eyebase_r.vertex_groups.new(name='Eye_L')
_vg = ob_eyebase_r.vertex_groups.new(name='Spine')
_vg = ob_eyebase_r.vertex_groups.new(name='Neck')
_vg = ob_eyebase_r.vertex_groups.new(name='Head')
_vg = ob_eyebase_r.vertex_groups.new(name='Horn')
_m = ob_eyebase_r.modifiers.new('Armature', 'ARMATURE')
_m.object = ob_armature
ob_eyes.location = (0.0, -0.9425, 0.1456)
ob_eyes.empty_image_offset = (0.0, 0.0)

# ---- collection membership
col_collection.objects.link(ob_light)
col_collection.objects.link(ob_camera)
col_collection.objects.link(ob_body)
col_collection.objects.link(ob_eyeshadow_r)
col_collection.objects.link(ob_eyeshine_r)
col_collection.objects.link(ob_eyeshadow_l)
col_collection.objects.link(ob_eyeshine_l)
col_collection.objects.link(ob_armature)
col_collection.objects.link(ob_eyebase_l)
col_collection.objects.link(ob_eyebase_r)
col_collection.objects.link(ob_eyes)

# ---- scene / render settings (as saved in the file)
scene.camera = ob_camera
scene.frame_start = 1; scene.frame_end = 250; scene.frame_set(21)
scene.render.engine = 'BLENDER_EEVEE_NEXT'
bpy.context.view_layer.update()

